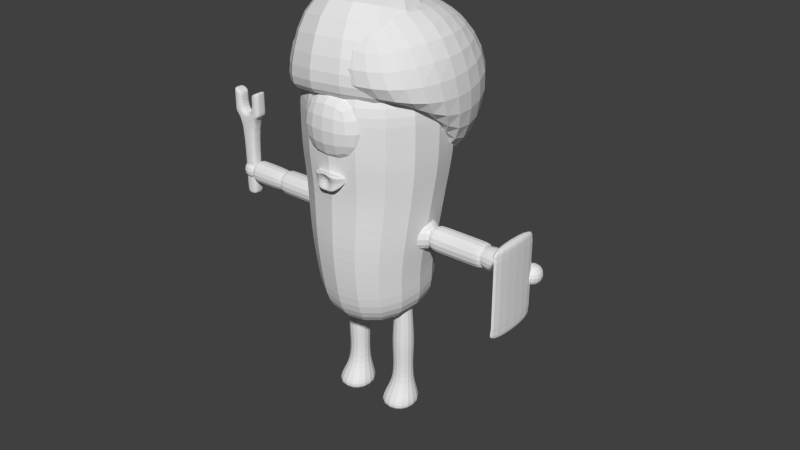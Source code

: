 # Source: blend.blend  (saved by Blender 2.73.0; exported with 4.5.12 LTS)
import bpy
from mathutils import Matrix  # noqa: F401  (used for matrix-valued properties, if any)

bpy.ops.wm.read_factory_settings(use_empty=True)
scene = bpy.context.scene
scene.name = 'Scene'

# ---- collections
col_collection_1 = bpy.data.collections.new('Collection 1'); scene.collection.children.link(col_collection_1)

# ---- materials (node trees are filled in below, after node groups)
mat_material_001 = bpy.data.materials.new('Material.001')
mat_material_001.alpha_threshold = 0.0
mat_material_001.use_transparent_shadow = False
mat_material_001.roughness = 0.5
mat_material_002 = bpy.data.materials.new('Material.002')
mat_material_002.alpha_threshold = 0.0
mat_material_002.use_transparent_shadow = False
mat_material_002.roughness = 0.5
mat_material = bpy.data.materials.new('Material')
mat_material.alpha_threshold = 0.0
mat_material.use_transparent_shadow = False
mat_material.roughness = 0.5

# ---- material node trees

# ---- world
world_world = bpy.data.worlds.new('World'); scene.world = world_world
world_world.color = (0.05088, 0.05088, 0.05088)
world_world.use_sun_shadow = False
world_world.sun_shadow_jitter_overblur = 0.0
world_world.cycles.sampling_method = 'MANUAL'
world_world.cycles.sample_map_resolution = 256

# ---- meshes
me_cube_003 = bpy.data.meshes.new('Cube.003')
me_cube_003.from_pydata([(-2.375, -0.09068, 2.32), (-2.375, -0.09068, 3.495), (-2.375, 0.09068, 2.32), (-2.375, 0.09068, 3.495), (-2.194, -0.09068, 2.32), (-2.194, -0.09068, 3.495), (-2.194, 0.09068, 2.32), (-2.194, 0.09068, 3.495), (-2.375, -0.09068, 2.395), (-2.375, 0.09068, 2.395), (-2.194, 0.09068, 2.395), (-2.194, -0.09068, 2.395), (-2.375, -0.09068, 3.422), (-2.375, 0.09068, 3.422), (-2.194, 0.09068, 3.422), (-2.194, -0.09068, 3.422), (-2.375, 0.0, 3.495), (-2.375, 0.0, 2.32), (-2.194, 0.0, 3.495), (-2.194, 0.0, 2.32), (-2.194, 0.0, 2.395), (-2.375, 0.0, 2.395), (-2.375, 0.0, 3.422), (-2.194, 0.0, 3.422), (-2.507, -0.09068, 3.481), (-2.507, -0.09068, 3.554), (-2.507, 0.0, 3.554), (-2.507, 0.09068, 3.554), (-2.062, 0.0, 3.554), (-2.062, -0.09068, 3.554), (-2.507, 0.09068, 3.481), (-2.062, 0.09068, 3.554), (-2.062, 0.09068, 3.481), (-2.062, -0.09068, 3.481), (-2.507, 0.0, 3.481), (-2.062, 0.0, 3.481), (-2.375, 0.0, 3.784), (-2.375, 0.09068, 3.784), (-2.194, 0.0, 3.784), (-2.194, -0.09068, 3.784), (-2.375, -0.09068, 3.784), (-2.194, 0.09068, 3.784), (-2.062, 0.09068, 3.844), (-2.507, 0.0, 3.844), (-2.507, 0.09068, 3.844), (-2.062, 0.0, 3.844), (-2.062, -0.09068, 3.844), (-2.507, -0.09068, 3.844), (-2.375, 0.09068, 3.733), (-2.507, 0.09068, 3.792), (-2.375, -0.09068, 3.733), (-2.507, -0.09068, 3.792), (-2.375, 0.0, 3.733), (-2.507, 0.0, 3.792), (-2.062, 0.0, 3.796), (-2.062, -0.09068, 3.796), (-2.062, 0.09068, 3.796), (-2.194, -0.09068, 3.737), (-2.194, 0.0, 3.737), (-2.194, 0.09068, 3.737), (2.232, -0.8404, 2.122), (2.232, -0.8404, 3.303), (2.232, -0.03059, 2.122), (2.232, -0.03059, 3.303), (2.352, -0.8404, 2.122), (2.352, -0.8404, 3.303), (2.352, -0.03059, 2.122), (2.352, -0.03059, 3.303), (2.232, -0.8404, 3.186), (2.232, -0.03059, 3.186), (2.352, -0.03059, 3.186), (2.352, -0.8404, 3.186), (2.232, -0.03059, 2.262), (2.352, -0.03059, 2.262), (2.352, -0.8404, 2.262), (2.232, -0.8404, 2.262), (2.253, -0.8404, 3.156), (2.253, -0.03059, 3.156), (2.352, -0.03059, 3.156), (2.352, -0.8404, 3.156), (2.253, -0.03059, 2.3), (2.352, -0.03059, 2.3), (2.352, -0.8404, 2.3), (2.253, -0.8404, 2.3), (2.253, -0.8404, 3.141), (2.253, -0.03059, 3.141), (2.352, -0.03059, 3.141), (2.352, -0.8404, 3.141), (2.253, -0.03059, 2.318), (2.352, -0.03059, 2.318), (2.352, -0.8404, 2.318), (2.253, -0.8404, 2.318)], [], [(21, 9, 2, 17), (9, 10, 6, 2), (20, 11, 4, 19), (11, 8, 0, 4), (17, 2, 6, 19), (18, 7, 3, 16), (15, 12, 8, 11), (23, 15, 11, 20), (13, 14, 10, 9), (22, 13, 9, 21), (57, 55, 46, 39), (3, 7, 14, 13), (5, 15, 33, 29), (5, 1, 12, 15), (23, 14, 32, 35), (14, 7, 31, 32), (12, 22, 21, 8), (14, 23, 20, 10), (5, 18, 16, 1), (0, 17, 19, 4), (10, 20, 19, 6), (8, 21, 17, 0), (26, 27, 30, 34), (28, 29, 33, 35), (31, 28, 35, 32), (25, 26, 34, 24), (13, 22, 34, 30), (12, 1, 25, 24), (54, 56, 42, 45), (22, 12, 24, 34), (3, 13, 30, 27), (55, 54, 45, 46), (15, 23, 35, 33), (48, 49, 44, 37), (41, 38, 45, 42), (38, 39, 46, 45), (40, 36, 43, 47), (36, 37, 44, 43), (51, 50, 40, 47), (59, 58, 38, 41), (56, 59, 41, 42), (58, 57, 39, 38), (50, 52, 36, 40), (49, 53, 43, 44), (53, 51, 47, 43), (52, 48, 37, 36), (16, 3, 48, 52), (26, 25, 51, 53), (27, 26, 53, 49), (1, 16, 52, 50), (25, 1, 50, 51), (3, 27, 49, 48), (18, 5, 57, 58), (31, 7, 59, 56), (7, 18, 58, 59), (29, 28, 54, 55), (28, 31, 56, 54), (5, 29, 55, 57), (75, 72, 62, 60), (72, 73, 66, 62), (73, 74, 64, 66), (74, 75, 60, 64), (60, 62, 66, 64), (65, 67, 63, 61), (65, 61, 68, 71), (67, 65, 71, 70), (63, 67, 70, 69), (61, 63, 69, 68), (82, 83, 75, 74), (81, 82, 74, 73), (80, 81, 73, 72), (83, 80, 72, 75), (68, 69, 77, 76), (69, 70, 78, 77), (70, 71, 79, 78), (71, 68, 76, 79), (91, 88, 80, 83), (88, 89, 81, 80), (89, 90, 82, 81), (90, 91, 83, 82), (79, 76, 84, 87), (78, 79, 87, 86), (77, 78, 86, 85), (76, 77, 85, 84), (87, 84, 91, 90), (86, 87, 90, 89), (85, 86, 89, 88), (84, 85, 88, 91)])
_uv = me_cube_003.uv_layers.new(name='UVMap')
_uv.uv.foreach_set('vector', [0.3729, 0.1263, 0.3498, 0.1326, 0.346, 0.1187, 0.3642, 0.105, 0.3498, 0.1326, 0.3119, 0.1286, 0.3205, 0.1134, 0.346, 0.1187, 0.3733, 0.1262, 0.3502, 0.1325, 0.3465, 0.1186, 0.3647, 0.105, 0.3502, 0.1325, 0.3123, 0.1284, 0.3209, 0.1133, 0.3465, 0.1186, 0.3642, 0.105, 0.346, 0.1187, 0.3205, 0.1134, 0.3127, 0.08627, 0.2555, 0.5131, 0.2464, 0.4843, 0.3167, 0.4893, 0.3059, 0.5139, 0.3211, 0.4611, 0.2503, 0.4544, 0.3123, 0.1284, 0.3502, 0.1325, 0.3499, 0.4492, 0.3211, 0.4611, 0.3502, 0.1325, 0.3733, 0.1262, 0.3213, 0.4613, 0.2505, 0.4548, 0.3119, 0.1286, 0.3498, 0.1326, 0.35, 0.4494, 0.3213, 0.4613, 0.3498, 0.1326, 0.3729, 0.1263, 0.3488, 0.5389, 0.3666, 0.5375, 0.3663, 0.543, 0.3535, 0.5434, 0.3167, 0.4893, 0.2464, 0.4843, 0.2505, 0.4548, 0.3213, 0.4613, 0.3165, 0.4891, 0.3211, 0.4611, 0.353, 0.4865, 0.3566, 0.4997, 0.3165, 0.4891, 0.2462, 0.4839, 0.2503, 0.4544, 0.3211, 0.4611, 0.2248, 0.4357, 0.2505, 0.4548, 0.2086, 0.4699, 0.1971, 0.4558, 0.2505, 0.4548, 0.2464, 0.4843, 0.201, 0.4819, 0.2086, 0.4699, 0.2503, 0.4544, 0.2247, 0.4354, 0.2857, 0.1071, 0.3123, 0.1284, 0.2505, 0.4548, 0.2248, 0.4357, 0.2853, 0.1074, 0.3119, 0.1286, 0.3165, 0.4891, 0.3056, 0.5137, 0.2553, 0.5128, 0.2462, 0.4839, 0.3209, 0.1133, 0.3132, 0.0861, 0.3647, 0.105, 0.3465, 0.1186, 0.3119, 0.1286, 0.2853, 0.1074, 0.3127, 0.08627, 0.3205, 0.1134, 0.3123, 0.1284, 0.2857, 0.1071, 0.3132, 0.0861, 0.3209, 0.1133, 0.3747, 0.4943, 0.3568, 0.4999, 0.3532, 0.4867, 0.37, 0.4793, 0.3744, 0.4942, 0.3566, 0.4997, 0.353, 0.4865, 0.3698, 0.4791, 0.201, 0.4819, 0.1849, 0.4689, 0.1971, 0.4558, 0.2086, 0.4699, 0.2007, 0.4815, 0.1847, 0.4684, 0.197, 0.4553, 0.2084, 0.4695, 0.3213, 0.4613, 0.35, 0.4494, 0.37, 0.4793, 0.3532, 0.4867, 0.2503, 0.4544, 0.2462, 0.4839, 0.2007, 0.4815, 0.2084, 0.4695, 0.1543, 0.5141, 0.1737, 0.5174, 0.1716, 0.524, 0.1535, 0.5266, 0.2247, 0.4354, 0.2503, 0.4544, 0.2084, 0.4695, 0.197, 0.4553, 0.3167, 0.4893, 0.3213, 0.4613, 0.3532, 0.4867, 0.3568, 0.4999, 0.3666, 0.5375, 0.3838, 0.5444, 0.3758, 0.5558, 0.3663, 0.543, 0.3211, 0.4611, 0.3499, 0.4492, 0.3698, 0.4791, 0.353, 0.4865, 0.3488, 0.5386, 0.3667, 0.5373, 0.3664, 0.5431, 0.3537, 0.5435, 0.1864, 0.5295, 0.1833, 0.5508, 0.1535, 0.5266, 0.1716, 0.524, 0.3473, 0.5559, 0.3535, 0.5434, 0.3663, 0.543, 0.3758, 0.5558, 0.186, 0.529, 0.1829, 0.5501, 0.1534, 0.5263, 0.1714, 0.5235, 0.3476, 0.5559, 0.3537, 0.5435, 0.3664, 0.5431, 0.3757, 0.5559, 0.1736, 0.5165, 0.1941, 0.5255, 0.186, 0.529, 0.1714, 0.5235, 0.1939, 0.5263, 0.199, 0.5497, 0.1833, 0.5508, 0.1864, 0.5295, 0.1737, 0.5174, 0.1939, 0.5263, 0.1864, 0.5295, 0.1716, 0.524, 0.3398, 0.551, 0.3488, 0.5389, 0.3535, 0.5434, 0.3473, 0.5559, 0.1941, 0.5255, 0.1996, 0.5488, 0.1829, 0.5501, 0.186, 0.529, 0.3667, 0.5373, 0.384, 0.5437, 0.3757, 0.5559, 0.3664, 0.5431, 0.1544, 0.5128, 0.1736, 0.5165, 0.1714, 0.5235, 0.1534, 0.5263, 0.3396, 0.5506, 0.3488, 0.5386, 0.3537, 0.5435, 0.3476, 0.5559, 0.3059, 0.5139, 0.3167, 0.4893, 0.3488, 0.5386, 0.3396, 0.5506, 0.1847, 0.4684, 0.2007, 0.4815, 0.1736, 0.5165, 0.1544, 0.5128, 0.3568, 0.4999, 0.3747, 0.4943, 0.384, 0.5437, 0.3667, 0.5373, 0.2462, 0.4839, 0.2553, 0.5128, 0.1996, 0.5488, 0.1941, 0.5255, 0.2007, 0.4815, 0.2462, 0.4839, 0.1941, 0.5255, 0.1736, 0.5165, 0.3167, 0.4893, 0.3568, 0.4999, 0.3667, 0.5373, 0.3488, 0.5386, 0.3056, 0.5137, 0.3165, 0.4891, 0.3488, 0.5389, 0.3398, 0.551, 0.201, 0.4819, 0.2464, 0.4843, 0.1939, 0.5263, 0.1737, 0.5174, 0.2464, 0.4843, 0.2555, 0.5131, 0.199, 0.5497, 0.1939, 0.5263, 0.3566, 0.4997, 0.3744, 0.4942, 0.3838, 0.5444, 0.3666, 0.5375, 0.1849, 0.4689, 0.201, 0.4819, 0.1737, 0.5174, 0.1543, 0.5141, 0.3165, 0.4891, 0.3566, 0.4997, 0.3666, 0.5375, 0.3488, 0.5389, 0.453, 0.9063, 0.1666, 0.9025, 0.2324, 0.8581, 0.3781, 0.8691, 0.1666, 0.9025, 0.1378, 0.7932, 0.2347, 0.8297, 0.2324, 0.8581, 0.1378, 0.7932, 0.4696, 0.794, 0.383, 0.8408, 0.2347, 0.8297, 0.4696, 0.794, 0.453, 0.9063, 0.3781, 0.8691, 0.383, 0.8408, 0.3781, 0.8691, 0.2324, 0.8581, 0.2347, 0.8297, 0.383, 0.8408, 0.2178, 0.8303, 0.3898, 0.8401, 0.3834, 0.8724, 0.2164, 0.8626, 0.2178, 0.8303, 0.2164, 0.8626, 0.1666, 0.9021, 0.1311, 0.7968, 0.3898, 0.8401, 0.2178, 0.8303, 0.1311, 0.7968, 0.4663, 0.7974, 0.3834, 0.8724, 0.3898, 0.8401, 0.4663, 0.7974, 0.4423, 0.906, 0.2164, 0.8626, 0.3834, 0.8724, 0.4423, 0.906, 0.1666, 0.9021, 0.5077, 0.7748, 0.5025, 0.9245, 0.453, 0.9063, 0.4696, 0.794, 0.09884, 0.7748, 0.5077, 0.7748, 0.4696, 0.794, 0.1378, 0.7932, 0.1185, 0.9224, 0.09884, 0.7748, 0.1378, 0.7932, 0.1666, 0.9025, 0.5025, 0.9245, 0.1185, 0.9224, 0.1666, 0.9025, 0.453, 0.9063, 0.1666, 0.9021, 0.4423, 0.906, 0.4803, 0.9201, 0.1297, 0.9177, 0.4423, 0.906, 0.4663, 0.7974, 0.4969, 0.7823, 0.4803, 0.9201, 0.4663, 0.7974, 0.1311, 0.7968, 0.09884, 0.7823, 0.4969, 0.7823, 0.1311, 0.7968, 0.1666, 0.9021, 0.1297, 0.9177, 0.09884, 0.7823, 0.6206, 0.5916, 0.9884, 0.5879, 0.9698, 0.5816, 0.6449, 0.5863, 0.9884, 0.5879, 0.9533, 0.5495, 0.9462, 0.5544, 0.9698, 0.5816, 0.9533, 0.5495, 0.6615, 0.5526, 0.667, 0.5581, 0.9462, 0.5544, 0.6615, 0.5526, 0.6206, 0.5916, 0.6449, 0.5863, 0.667, 0.5581, 0.6595, 0.5482, 0.6342, 0.5908, 0.619, 0.5992, 0.654, 0.542, 0.9417, 0.5457, 0.6595, 0.5482, 0.654, 0.542, 0.9462, 0.5384, 0.9659, 0.5926, 0.9417, 0.5457, 0.9462, 0.5384, 0.985, 0.5992, 0.6342, 0.5908, 0.9659, 0.5926, 0.985, 0.5992, 0.619, 0.5992, 0.654, 0.542, 0.619, 0.5992, 0.6206, 0.5916, 0.6615, 0.5526, 0.9462, 0.5384, 0.654, 0.542, 0.6615, 0.5526, 0.9533, 0.5495, 0.985, 0.5992, 0.9462, 0.5384, 0.9533, 0.5495, 0.9884, 0.5879, 0.9687, 0.9197, 0.6695, 0.9197, 0.6695, 0.6156, 0.9687, 0.6156])
me_cube_003.materials.append(mat_material_001)
me_cube_003.use_remesh_preserve_volume = False
me_cube_003.use_remesh_preserve_attributes = False
me_cube_003.use_mirror_vertex_groups = False
me_cube_003.update()
me_cube_002 = bpy.data.meshes.new('Cube.002')
me_cube_002.from_pydata([(-0.3016, -0.6156, -0.3805), (-0.5706, 0.2837, -0.6277), (0.3594, 0.5619, -0.6277), (0.6283, -0.3374, -0.3805), (-0.5898, -0.7717, 0.8672), (-1.083, 0.8772, 0.414), (0.428, 1.329, 0.414), (0.9212, -0.3198, 0.8672), (-0.664, -1.2, -0.09167), (-1.099, 0.6884, -0.4552), (0.5788, 1.19, -0.4552), (1.252, -0.627, -0.09167), (-1.195, 0.575, -0.9099), (0.7213, 1.148, -0.9099), (1.218, -0.5138, -0.5078), (-0.6979, -1.087, -0.5078), (-0.9062, 0.6697, -0.5817), (0.428, 1.069, -0.5817), (-1.195, 0.575, -0.9099), (0.7213, 1.148, -0.9099), (-1.078, 1.816, -1.02), (-0.05797, 2.121, -1.02), (-1.445, 1.41, -1.094), (0.4715, 1.983, -1.094)], [], [(15, 12, 1, 0), (12, 13, 2, 1), (13, 14, 3, 2), (14, 15, 0, 3), (0, 1, 2, 3), (7, 6, 5, 4), (7, 4, 8, 11), (6, 7, 11, 10), (5, 6, 10, 9), (4, 5, 9, 8), (11, 8, 15, 14), (10, 11, 14, 13), (13, 12, 18, 19), (8, 9, 12, 15), (19, 18, 22, 23), (10, 13, 19, 17), (12, 9, 16, 18), (9, 10, 17, 16), (20, 21, 23, 22), (17, 19, 23, 21), (18, 16, 20, 22), (16, 17, 21, 20)])
_uv = me_cube_002.uv_layers.new(name='UVMap')
_uv.uv.foreach_set('vector', [0.847, 0.9643, 0.5951, 0.9702, 0.6684, 0.8947, 0.798, 0.8907, 0.5951, 0.9702, 0.5951, 0.687, 0.6694, 0.7612, 0.6684, 0.8947, 0.5951, 0.687, 0.8461, 0.6902, 0.7988, 0.7647, 0.6694, 0.7612, 0.8461, 0.6902, 0.847, 0.9643, 0.798, 0.8907, 0.7988, 0.7647, 0.798, 0.8907, 0.6684, 0.8947, 0.6694, 0.7612, 0.7988, 0.7647, 0.572, 0.1795, 0.5776, 0.326, 0.4429, 0.3075, 0.4612, 0.1904, 0.572, 0.1795, 0.4612, 0.1904, 0.3953, 0.07354, 0.6482, 0.08226, 0.5776, 0.326, 0.572, 0.1795, 0.6482, 0.08226, 0.8526, 0.5216, 0.4429, 0.3075, 0.5776, 0.326, 0.8526, 0.5216, 0.1283, 0.5399, 0.4612, 0.1904, 0.4429, 0.3075, 0.1283, 0.5399, 0.3953, 0.07354, 0.6482, 0.08226, 0.3953, 0.07354, 0.3128, 0.0001522, 0.7355, 0.0001521, 0.8526, 0.5216, 0.6482, 0.08226, 0.7355, 0.0001521, 0.9798, 0.4622, 0.6911, 0.6912, 0.6756, 0.947, 0.6698, 0.9468, 0.6853, 0.691, 0.3953, 0.07354, 0.1283, 0.5399, 0.0001521, 0.4622, 0.3128, 0.0001522, 0.6853, 0.691, 0.6698, 0.9468, 0.4971, 0.9418, 0.4973, 0.6857, 0.2314, 0.6707, 0.3069, 0.6392, 0.308, 0.6398, 0.2602, 0.6961, 0.305, 0.975, 0.2314, 0.9431, 0.2616, 0.9182, 0.3062, 0.9745, 0.2314, 0.9431, 0.2314, 0.6707, 0.2602, 0.6961, 0.2616, 0.9182, 0.4774, 0.8799, 0.4856, 0.7438, 0.4973, 0.6857, 0.4971, 0.9418, 0.2602, 0.6961, 0.308, 0.6398, 0.4581, 0.6755, 0.4856, 0.7438, 0.3062, 0.9745, 0.2616, 0.9182, 0.4774, 0.8799, 0.4492, 0.9437, 0.2616, 0.9182, 0.2602, 0.6961, 0.4856, 0.7438, 0.4774, 0.8799])
me_cube_002.materials.append(mat_material_002)
me_cube_002.use_remesh_preserve_volume = False
me_cube_002.use_remesh_preserve_attributes = False
me_cube_002.use_mirror_vertex_groups = False
me_cube_002.update()
me_cube_001 = bpy.data.meshes.new('Cube.001')
me_cube_001.from_pydata([(0.25, -0.4, 1.3), (0.5, -0.5, 5.0), (0.25, 0.4, 1.3), (0.5, 0.5, 5.0), (0.9367, 0.8796, 3.25), (0.9367, -0.9333, 3.25), (1.0, 1.0, 4.125), (1.0, -1.0, 4.125), (0.75, 0.7355, 2.141), (0.75, -0.9013, 1.975), (0.8406, 0.8409, 2.612), (0.8406, -0.9808, 2.612), (1.0, 1.0, 3.688), (1.0, -1.0, 3.688), (1.0, 1.0, 4.562), (1.0, -1.0, 4.562), (0.75, 0.8, 1.694), (0.75, -0.8, 1.537), (0.4314, -0.25, 2.421), (0.4314, -0.25, 2.921), (0.4314, 0.25, 2.421), (0.4314, 0.25, 2.921), (0.9314, -0.25, 2.421), (0.9314, -0.25, 2.921), (0.9314, 0.25, 2.421), (0.9314, 0.25, 2.921), (0.2556, -0.1234, 1.44), (0.2556, -0.1234, 1.686), (0.2556, 0.1234, 1.44), (0.2556, 0.1234, 1.686), (0.5024, -0.1234, 1.44), (0.5024, -0.1234, 1.686), (0.5024, 0.1234, 1.44), (0.5024, 0.1234, 1.686), (0.5, -1.054, 3.651), (0.5, -1.054, 4.651), (0.6246, -0.3558, 3.527), (0.6246, -0.3558, 4.776), (0.5, -0.4967, 4.651), (0.5, -0.4967, 3.651), (0.3892, -1.061, 3.762), (0.3892, -1.061, 4.54), (0.129, -0.3337, 0.002607), (0.129, 0.2106, 0.002607), (0.629, -0.3337, 0.002607), (0.629, 0.2106, 0.002607), (0.5212, -0.1422, 0.3688), (0.2368, -0.1422, 0.3688), (0.5212, 0.1422, 0.3688), (0.2368, 0.1422, 0.3688), (0.5164, -0.1374, 0.7202), (0.5164, 0.1374, 0.7202), (0.2416, 0.1374, 0.7202), (0.2416, -0.1374, 0.7202), (0.129, -0.3337, 0.1621), (0.629, -0.3337, 0.1621), (0.629, 0.2106, 0.1621), (0.129, 0.2106, 0.1621), (0.5384, -0.1594, 0.9771), (0.5384, 0.1594, 0.9771), (0.2197, 0.1594, 0.9771), (0.2197, -0.1594, 0.9771), (0.8139, -0.175, 2.496), (0.8139, -0.175, 2.846), (0.8139, 0.175, 2.496), (0.8139, 0.175, 2.846), (1.663, -0.175, 2.496), (1.663, -0.175, 2.846), (1.663, 0.175, 2.496), (1.663, 0.175, 2.846), (1.026, 0.175, 2.496), (1.026, -0.175, 2.846), (1.026, 0.175, 2.846), (1.026, -0.175, 2.496), (1.451, 0.175, 2.846), (1.451, -0.175, 2.496), (1.451, 0.175, 2.496), (1.451, -0.175, 2.846), (1.611, -0.1148, 2.556), (1.611, -0.1148, 2.786), (1.611, 0.1148, 2.556), (1.611, 0.1148, 2.786), (1.678, -0.1633, 2.508), (1.678, -0.1633, 2.834), (1.678, 0.1633, 2.508), (1.678, 0.1633, 2.834), (2.124, -0.1633, 2.508), (2.124, -0.1633, 2.834), (2.124, 0.1633, 2.508), (2.124, 0.1633, 2.834), (2.204, -0.1633, 2.508), (2.204, -0.1633, 2.834), (2.204, 0.1633, 2.508), (2.204, 0.1633, 2.834), (2.135, -0.15, 2.521), (2.135, -0.15, 2.821), (2.135, 0.15, 2.521), (2.135, 0.15, 2.821), (2.435, -0.15, 2.521), (2.435, -0.15, 2.821), (2.435, 0.15, 2.521), (2.435, 0.15, 2.821), (-0.25, -0.4, 1.3), (-0.5, -0.5, 5.0), (-0.25, 0.4, 1.3), (-0.5, 0.5, 5.0), (-0.9367, 0.8796, 3.25), (-0.9367, -0.9333, 3.25), (-1.0, 1.0, 4.125), (-1.0, -1.0, 4.125), (-0.75, 0.7355, 2.141), (-0.75, -0.9013, 1.975), (-0.8406, 0.8409, 2.612), (-0.8406, -0.9808, 2.612), (-1.0, 1.0, 3.688), (-1.0, -1.0, 3.688), (-1.0, 1.0, 4.562), (-1.0, -1.0, 4.562), (-0.75, 0.8, 1.694), (-0.75, -0.8, 1.537), (-0.4314, -0.25, 2.421), (-0.4314, -0.25, 2.921), (-0.4314, 0.25, 2.421), (-0.4314, 0.25, 2.921), (-0.9314, -0.25, 2.421), (-0.9314, -0.25, 2.921), (-0.9314, 0.25, 2.421), (-0.9314, 0.25, 2.921), (-0.2556, -0.1234, 1.44), (-0.2556, -0.1234, 1.686), (-0.2556, 0.1234, 1.44), (-0.2556, 0.1234, 1.686), (-0.5024, -0.1234, 1.44), (-0.5024, -0.1234, 1.686), (-0.5024, 0.1234, 1.44), (-0.5024, 0.1234, 1.686), (-0.5, -1.054, 3.651), (-0.5, -1.054, 4.651), (-0.6246, -0.3558, 3.527), (-0.6246, -0.3558, 4.776), (-0.5, -0.4967, 4.651), (-0.5, -0.4967, 3.651), (-0.3892, -1.061, 3.762), (-0.3892, -1.061, 4.54), (-0.129, -0.3337, 0.002607), (-0.129, 0.2106, 0.002607), (-0.629, -0.3337, 0.002607), (-0.629, 0.2106, 0.002607), (-0.5212, -0.1422, 0.3688), (-0.2368, -0.1422, 0.3688), (-0.5212, 0.1422, 0.3688), (-0.2368, 0.1422, 0.3688), (-0.5164, -0.1374, 0.7202), (-0.5164, 0.1374, 0.7202), (-0.2416, 0.1374, 0.7202), (-0.2416, -0.1374, 0.7202), (-0.129, -0.3337, 0.1621), (-0.629, -0.3337, 0.1621), (-0.629, 0.2106, 0.1621), (-0.129, 0.2106, 0.1621), (-0.5384, -0.1594, 0.9771), (-0.5384, 0.1594, 0.9771), (-0.2197, 0.1594, 0.9771), (-0.2197, -0.1594, 0.9771), (-0.8139, -0.175, 2.496), (-0.8139, -0.175, 2.846), (-0.8139, 0.175, 2.496), (-0.8139, 0.175, 2.846), (-1.663, -0.175, 2.496), (-1.663, -0.175, 2.846), (-1.663, 0.175, 2.496), (-1.663, 0.175, 2.846), (-1.026, 0.175, 2.496), (-1.026, -0.175, 2.846), (-1.026, 0.175, 2.846), (-1.026, -0.175, 2.496), (-1.451, 0.175, 2.846), (-1.451, -0.175, 2.496), (-1.451, 0.175, 2.496), (-1.451, -0.175, 2.846), (-1.611, -0.1148, 2.556), (-1.611, -0.1148, 2.786), (-1.611, 0.1148, 2.556), (-1.611, 0.1148, 2.786), (-1.678, -0.1633, 2.508), (-1.678, -0.1633, 2.834), (-1.678, 0.1633, 2.508), (-1.678, 0.1633, 2.834), (-2.124, -0.1633, 2.508), (-2.124, -0.1633, 2.834), (-2.124, 0.1633, 2.508), (-2.124, 0.1633, 2.834), (-2.204, -0.1633, 2.508), (-2.204, -0.1633, 2.834), (-2.204, 0.1633, 2.508), (-2.204, 0.1633, 2.834), (-2.135, -0.15, 2.521), (-2.135, -0.15, 2.821), (-2.135, 0.15, 2.521), (-2.135, 0.15, 2.821), (-2.435, -0.15, 2.521), (-2.435, -0.15, 2.821), (-2.435, 0.15, 2.521), (-2.435, 0.15, 2.821), (-0.106, -1.02, 3.327), (-0.2861, -0.8477, 3.503), (0.2861, -0.8477, 3.503), (0.106, -1.02, 3.327), (-0.1313, -1.078, 3.647), (-0.2861, -0.8492, 3.567), (0.2861, -0.8492, 3.567), (0.1313, -1.078, 3.647), (0.0, -0.8492, 3.567), (0.0, -0.8477, 3.503), (0.0, -1.078, 3.647), (0.0, -1.02, 3.327), (-0.1186, -1.02, 3.475), (-0.2861, -0.7609, 3.567), (0.2861, -0.7609, 3.567), (0.1186, -1.02, 3.475), (0.0, -0.8357, 3.553), (0.0, -0.7609, 3.567)], [], [(115, 107, 5, 13), (16, 17, 0, 2), (119, 102, 0, 17), (0, 102, 104, 2), (2, 104, 118, 16), (4, 106, 114, 12), (12, 13, 5, 4), (117, 109, 7, 15), (113, 111, 9, 11), (14, 15, 7, 6), (6, 108, 116, 14), (8, 110, 112, 10), (10, 11, 9, 8), (107, 113, 11, 5), (109, 115, 13, 7), (4, 5, 11, 10), (10, 112, 106, 4), (103, 117, 15, 1), (6, 7, 13, 12), (12, 114, 108, 6), (14, 116, 105, 3), (3, 1, 15, 14), (111, 119, 17, 9), (16, 118, 110, 8), (8, 9, 17, 16), (140, 38, 41, 143), (19, 21, 20, 18), (21, 25, 24, 20), (25, 23, 22, 24), (23, 19, 18, 22), (18, 20, 24, 22), (23, 25, 21, 19), (27, 29, 28, 26), (29, 33, 32, 28), (33, 31, 30, 32), (31, 27, 26, 30), (55, 54, 42, 44), (31, 33, 29, 27), (38, 35, 34, 39), (137, 136, 34, 35), (40, 142, 138, 36), (41, 38, 39, 40), (37, 41, 40, 36), (143, 41, 37, 139), (34, 136, 141, 39), (137, 35, 38, 140), (39, 141, 142, 40), (42, 43, 45, 44), (56, 55, 44, 45), (57, 56, 45, 43), (54, 57, 43, 42), (53, 52, 49, 47), (52, 51, 48, 49), (51, 50, 46, 48), (50, 53, 47, 46), (58, 61, 53, 50), (59, 58, 50, 51), (60, 59, 51, 52), (61, 60, 52, 53), (47, 49, 57, 54), (49, 48, 56, 57), (48, 46, 55, 56), (46, 47, 54, 55), (26, 28, 60, 61), (28, 32, 59, 60), (32, 30, 58, 59), (30, 26, 61, 58), (63, 65, 64, 62), (74, 69, 68, 76), (66, 68, 80, 78), (71, 63, 62, 73), (75, 76, 68, 66), (71, 72, 65, 63), (76, 75, 73, 70), (77, 71, 73, 75), (72, 74, 76, 70), (65, 72, 70, 64), (62, 64, 70, 73), (67, 77, 75, 66), (67, 69, 74, 77), (72, 71, 77, 74), (78, 80, 84, 82), (67, 66, 78, 79), (69, 67, 79, 81), (68, 69, 81, 80), (82, 84, 88, 86), (79, 78, 82, 83), (81, 79, 83, 85), (80, 81, 85, 84), (86, 88, 92, 90), (83, 82, 86, 87), (85, 83, 87, 89), (84, 85, 89, 88), (93, 91, 90, 92), (87, 86, 90, 91), (89, 87, 91, 93), (88, 89, 93, 92), (95, 97, 96, 94), (97, 101, 100, 96), (101, 99, 98, 100), (99, 95, 94, 98), (94, 96, 100, 98), (99, 101, 97, 95), (118, 104, 102, 119), (114, 106, 107, 115), (116, 108, 109, 117), (112, 110, 111, 113), (106, 112, 113, 107), (108, 114, 115, 109), (105, 116, 117, 103), (110, 118, 119, 111), (121, 120, 122, 123), (123, 122, 126, 127), (127, 126, 124, 125), (125, 124, 120, 121), (120, 124, 126, 122), (125, 121, 123, 127), (129, 128, 130, 131), (131, 130, 134, 135), (135, 134, 132, 133), (133, 132, 128, 129), (157, 146, 144, 156), (133, 129, 131, 135), (140, 141, 136, 137), (143, 142, 141, 140), (139, 138, 142, 143), (144, 146, 147, 145), (158, 147, 146, 157), (159, 145, 147, 158), (156, 144, 145, 159), (155, 149, 151, 154), (154, 151, 150, 153), (153, 150, 148, 152), (152, 148, 149, 155), (160, 152, 155, 163), (161, 153, 152, 160), (162, 154, 153, 161), (163, 155, 154, 162), (149, 156, 159, 151), (151, 159, 158, 150), (150, 158, 157, 148), (148, 157, 156, 149), (128, 163, 162, 130), (130, 162, 161, 134), (134, 161, 160, 132), (132, 160, 163, 128), (165, 164, 166, 167), (176, 178, 170, 171), (168, 180, 182, 170), (173, 175, 164, 165), (177, 168, 170, 178), (173, 165, 167, 174), (178, 172, 175, 177), (179, 177, 175, 173), (174, 172, 178, 176), (167, 166, 172, 174), (164, 175, 172, 166), (169, 168, 177, 179), (169, 179, 176, 171), (174, 176, 179, 173), (180, 184, 186, 182), (169, 181, 180, 168), (171, 183, 181, 169), (170, 182, 183, 171), (184, 188, 190, 186), (181, 185, 184, 180), (183, 187, 185, 181), (182, 186, 187, 183), (188, 192, 194, 190), (185, 189, 188, 184), (187, 191, 189, 185), (186, 190, 191, 187), (195, 194, 192, 193), (189, 193, 192, 188), (191, 195, 193, 189), (190, 194, 195, 191), (197, 196, 198, 199), (199, 198, 202, 203), (203, 202, 200, 201), (201, 200, 196, 197), (196, 200, 202, 198), (201, 197, 199, 203), (103, 1, 3, 105), (216, 217, 205, 204), (221, 218, 206, 213), (218, 219, 207, 206), (220, 216, 204, 215), (215, 213, 206, 207), (214, 212, 209, 208), (211, 210, 212, 214), (204, 205, 213, 215), (219, 220, 215, 207), (217, 221, 213, 205), (209, 212, 221, 217), (211, 214, 220, 219), (214, 208, 216, 220), (210, 211, 219, 218), (212, 210, 218, 221), (208, 209, 217, 216)])
_uv = me_cube_001.uv_layers.new(name='UVMap')
_uv.uv.foreach_set('vector', [0.1623, 0.3564, 0.1643, 0.3373, 0.2449, 0.3423, 0.2446, 0.3608, 0.2119, 0.5289, 0.2688, 0.4972, 0.2725, 0.5214, 0.2447, 0.5481, 0.3198, 0.5262, 0.2903, 0.5343, 0.2725, 0.5214, 0.2688, 0.4972, 0.2725, 0.5214, 0.2903, 0.5343, 0.2595, 0.5941, 0.2447, 0.5481, 0.2447, 0.5481, 0.2595, 0.5941, 0.189, 0.6383, 0.2119, 0.5289, 0.3226, 0.3393, 0.4024, 0.324, 0.4089, 0.3439, 0.3259, 0.3584, 0.3259, 0.3584, 0.2446, 0.3608, 0.2449, 0.3423, 0.3226, 0.3393, 0.1582, 0.3934, 0.1602, 0.3747, 0.2444, 0.3799, 0.2442, 0.3986, 0.3735, 0.4872, 0.3381, 0.512, 0.2732, 0.4741, 0.2753, 0.433, 0.3298, 0.3949, 0.2442, 0.3986, 0.2444, 0.3799, 0.3279, 0.3764, 0.3279, 0.3764, 0.4119, 0.3625, 0.4149, 0.3812, 0.3298, 0.3949, 0.186, 0.5086, 0.1501, 0.6266, 0.1043, 0.618, 0.1571, 0.4848, 0.1571, 0.4848, 0.2753, 0.433, 0.2732, 0.4741, 0.186, 0.5086, 0.421, 0.4579, 0.3735, 0.4872, 0.2753, 0.433, 0.2734, 0.3709, 0.1602, 0.3747, 0.1623, 0.3564, 0.2446, 0.3608, 0.2444, 0.3799, 0.1158, 0.4438, 0.2734, 0.3709, 0.2753, 0.433, 0.1571, 0.4848, 0.1571, 0.4848, 0.1043, 0.618, 0.04663, 0.6026, 0.1158, 0.4438, 0.178, 0.4233, 0.1582, 0.3934, 0.2442, 0.3986, 0.221, 0.4259, 0.3279, 0.3764, 0.2444, 0.3799, 0.2446, 0.3608, 0.3259, 0.3584, 0.3259, 0.3584, 0.4089, 0.3439, 0.4119, 0.3625, 0.3279, 0.3764, 0.3298, 0.3949, 0.4149, 0.3812, 0.3982, 0.4129, 0.3557, 0.4197, 0.3097, 0.4242, 0.2668, 0.4261, 0.2442, 0.3986, 0.3298, 0.3949, 0.3381, 0.512, 0.3198, 0.5262, 0.2688, 0.4972, 0.2732, 0.4741, 0.2119, 0.5289, 0.189, 0.6383, 0.1501, 0.6266, 0.186, 0.5086, 0.186, 0.5086, 0.2732, 0.4741, 0.2688, 0.4972, 0.2119, 0.5289, 0.6202, 0.8891, 0.8356, 0.8985, 0.8531, 0.9108, 0.5285, 0.9295, 0.434, 0.8562, 0.3798, 0.8562, 0.3798, 0.802, 0.434, 0.802, 0.5968, 0.8562, 0.5425, 0.8562, 0.5425, 0.802, 0.5968, 0.802, 0.5425, 0.8562, 0.4883, 0.8562, 0.4883, 0.802, 0.5425, 0.802, 0.4883, 0.8562, 0.434, 0.8562, 0.434, 0.802, 0.4883, 0.802, 0.4883, 0.7477, 0.5425, 0.7477, 0.5425, 0.802, 0.4883, 0.802, 0.4883, 0.8562, 0.5425, 0.8562, 0.5425, 0.9105, 0.4883, 0.9105, 0.1712, 0.7768, 0.1877, 0.7538, 0.2013, 0.7457, 0.2143, 0.7755, 0.1877, 0.7538, 0.1832, 0.7482, 0.1855, 0.7364, 0.2013, 0.7457, 0.1832, 0.7482, 0.1764, 0.7488, 0.1688, 0.7382, 0.1855, 0.7364, 0.1764, 0.7488, 0.1712, 0.7768, 0.1464, 0.7538, 0.1688, 0.7382, 0.1493, 0.1592, 0.1336, 0.1427, 0.08866, 0.1311, 0.14, 0.1559, 0.1764, 0.7488, 0.1832, 0.7482, 0.1877, 0.7538, 0.1712, 0.7768, 0.8356, 0.8985, 0.8272, 0.8894, 0.8491, 0.6372, 0.8416, 0.6392, 0.6201, 0.88, 0.6063, 0.6445, 0.8491, 0.6372, 0.8272, 0.8894, 0.8917, 0.6028, 0.5221, 0.6058, 0.4498, 0.6322, 0.9337, 0.5656, 0.8531, 0.9108, 0.8356, 0.8985, 0.8416, 0.6392, 0.8917, 0.6028, 0.8106, 1.015, 0.8531, 0.9108, 0.8917, 0.6028, 0.9337, 0.5656, 0.5285, 0.9295, 0.8531, 0.9108, 0.8106, 1.015, 0.6171, 1.015, 0.8491, 0.6372, 0.6063, 0.6445, 0.6197, 0.6485, 0.8416, 0.6392, 0.6201, 0.88, 0.8272, 0.8894, 0.8356, 0.8985, 0.6202, 0.8891, 0.8416, 0.6392, 0.6197, 0.6485, 0.5221, 0.6058, 0.8917, 0.6028, 0.08866, 0.1311, 0.24, 0.1553, 0.1844, 0.1716, 0.14, 0.1559, 0.1793, 0.1645, 0.1493, 0.1592, 0.14, 0.1559, 0.1844, 0.1716, 0.1933, 0.1502, 0.1793, 0.1645, 0.1844, 0.1716, 0.24, 0.1553, 0.1336, 0.1427, 0.1933, 0.1502, 0.24, 0.1553, 0.08866, 0.1311, 0.2691, 0.6879, 0.2309, 0.6784, 0.2395, 0.6315, 0.2795, 0.6389, 0.2309, 0.6784, 0.196, 0.6724, 0.2006, 0.6274, 0.2395, 0.6315, 0.196, 0.6724, 0.1629, 0.6708, 0.164, 0.6266, 0.2006, 0.6274, 0.1629, 0.6708, 0.13, 0.6713, 0.1284, 0.6273, 0.164, 0.6266, 0.1623, 0.6987, 0.1284, 0.7017, 0.13, 0.6713, 0.1629, 0.6708, 0.1918, 0.7004, 0.1623, 0.6987, 0.1629, 0.6708, 0.196, 0.6724, 0.2223, 0.7089, 0.1918, 0.7004, 0.196, 0.6724, 0.2309, 0.6784, 0.2608, 0.7264, 0.2223, 0.7089, 0.2309, 0.6784, 0.2691, 0.6879, 0.2259, 0.1133, 0.2121, 0.1722, 0.1933, 0.1502, 0.1336, 0.1427, 0.2121, 0.1722, 0.1535, 0.1982, 0.1793, 0.1645, 0.1933, 0.1502, 0.1535, 0.1982, 0.1274, 0.1133, 0.1493, 0.1592, 0.1793, 0.1645, 0.1274, 0.1133, 0.2259, 0.1133, 0.1336, 0.1427, 0.1493, 0.1592, 0.2143, 0.7755, 0.2013, 0.7457, 0.2223, 0.7089, 0.2608, 0.7264, 0.2013, 0.7457, 0.1855, 0.7364, 0.1918, 0.7004, 0.2223, 0.7089, 0.1855, 0.7364, 0.1688, 0.7382, 0.1623, 0.6987, 0.1918, 0.7004, 0.1688, 0.7382, 0.1464, 0.7538, 0.1284, 0.7017, 0.1623, 0.6987, 0.188, 0.592, 0.2448, 0.5623, 0.2537, 0.5665, 0.2499, 0.5755, 0.2733, 0.5238, 0.2936, 0.5156, 0.3049, 0.547, 0.2863, 0.5539, 0.3175, 0.5764, 0.3049, 0.547, 0.314, 0.5446, 0.3287, 0.5711, 0.2247, 0.632, 0.188, 0.592, 0.2499, 0.5755, 0.2606, 0.5835, 0.2969, 0.5844, 0.2863, 0.5539, 0.3049, 0.547, 0.3175, 0.5764, 0.188, 0.5377, 0.2473, 0.5492, 0.2448, 0.5623, 0.188, 0.592, 0.2863, 0.5539, 0.2969, 0.5844, 0.2606, 0.5835, 0.2613, 0.5635, 0.3099, 0.6349, 0.2247, 0.632, 0.2606, 0.5835, 0.2969, 0.5844, 0.2473, 0.5492, 0.2733, 0.5238, 0.2863, 0.5539, 0.2613, 0.5635, 0.2448, 0.5623, 0.2473, 0.5492, 0.2613, 0.5635, 0.2537, 0.5665, 0.2499, 0.5755, 0.2537, 0.5665, 0.2613, 0.5635, 0.2606, 0.5835, 0.3462, 0.6153, 0.3099, 0.6349, 0.2969, 0.5844, 0.3175, 0.5764, 0.2896, 0.4691, 0.2936, 0.5156, 0.2733, 0.5238, 0.2495, 0.478, 0.2473, 0.5492, 0.188, 0.5377, 0.2495, 0.478, 0.2733, 0.5238, 0.3287, 0.5711, 0.314, 0.5446, 0.3231, 0.542, 0.3367, 0.5668, 0.3462, 0.6153, 0.3175, 0.5764, 0.3287, 0.5711, 0.3509, 0.5981, 0.2936, 0.5156, 0.2896, 0.4691, 0.2987, 0.4753, 0.303, 0.5147, 0.3049, 0.547, 0.2936, 0.5156, 0.303, 0.5147, 0.314, 0.5446, 0.3367, 0.5668, 0.3231, 0.542, 0.3467, 0.5324, 0.3555, 0.5421, 0.3509, 0.5981, 0.3287, 0.5711, 0.3367, 0.5668, 0.3603, 0.5972, 0.303, 0.5147, 0.2987, 0.4753, 0.3143, 0.4639, 0.3162, 0.5139, 0.314, 0.5446, 0.303, 0.5147, 0.3162, 0.5139, 0.3231, 0.542, 0.3555, 0.5421, 0.3467, 0.5324, 0.3501, 0.5313, 0.3561, 0.5383, 0.3603, 0.5972, 0.3367, 0.5668, 0.3555, 0.5421, 0.4038, 0.5355, 0.3162, 0.5139, 0.3143, 0.4639, 0.3972, 0.501, 0.349, 0.5172, 0.3231, 0.542, 0.3162, 0.5139, 0.349, 0.5172, 0.3467, 0.5324, 0.3528, 0.5215, 0.4009, 0.5202, 0.3561, 0.5383, 0.3501, 0.5313, 0.4038, 0.5355, 0.3555, 0.5421, 0.3561, 0.5383, 0.4009, 0.5202, 0.349, 0.5172, 0.3972, 0.501, 0.4009, 0.5202, 0.3528, 0.5215, 0.3467, 0.5324, 0.349, 0.5172, 0.3528, 0.5215, 0.3501, 0.5313, 0.2308, 0.4955, 0.2308, 0.5281, 0.1983, 0.5281, 0.1983, 0.4955, 0.1331, 0.5606, 0.1331, 0.5281, 0.1657, 0.5281, 0.1657, 0.5606, 0.1331, 0.5281, 0.1331, 0.4955, 0.1657, 0.4955, 0.1657, 0.5281, 0.1331, 0.4955, 0.1331, 0.463, 0.1657, 0.463, 0.1657, 0.4955, 0.1983, 0.4955, 0.1983, 0.5281, 0.1657, 0.5281, 0.1657, 0.4955, 0.1331, 0.4955, 0.1331, 0.5281, 0.1006, 0.5281, 0.1006, 0.4955, 0.3251, 0.6383, 0.2595, 0.5941, 0.2903, 0.5343, 0.3198, 0.5262, 0.07764, 0.343, 0.08618, 0.324, 0.1643, 0.3373, 0.1623, 0.3564, 0.07203, 0.3807, 0.07481, 0.3618, 0.1602, 0.3747, 0.1582, 0.3934, 0.4139, 0.6269, 0.3701, 0.6292, 0.3381, 0.512, 0.3735, 0.4872, 0.47, 0.6128, 0.4139, 0.6269, 0.3735, 0.4872, 0.421, 0.4579, 0.07481, 0.3618, 0.07764, 0.343, 0.1623, 0.3564, 0.1602, 0.3747, 0.08935, 0.4125, 0.07203, 0.3807, 0.1582, 0.3934, 0.1324, 0.4188, 0.3701, 0.6292, 0.3251, 0.6383, 0.3198, 0.5262, 0.3381, 0.512, 0.3249, 0.802, 0.2707, 0.802, 0.2707, 0.7477, 0.3249, 0.7477, 0.3249, 0.9648, 0.2707, 0.9648, 0.2707, 0.9105, 0.3249, 0.9105, 0.3249, 0.9105, 0.2707, 0.9105, 0.2707, 0.8562, 0.3249, 0.8562, 0.3249, 0.8562, 0.2707, 0.8562, 0.2707, 0.802, 0.3249, 0.802, 0.2164, 0.8562, 0.2707, 0.8562, 0.2707, 0.9105, 0.2164, 0.9105, 0.3249, 0.8562, 0.3792, 0.8562, 0.3792, 0.9105, 0.3249, 0.9105, 0.2448, 0.7737, 0.2316, 0.7647, 0.2481, 0.7563, 0.2487, 0.7677, 0.2487, 0.7677, 0.2481, 0.7563, 0.2645, 0.7604, 0.2554, 0.7704, 0.2554, 0.7704, 0.2645, 0.7604, 0.2843, 0.7778, 0.2576, 0.7963, 0.2576, 0.7963, 0.2167, 0.793, 0.2316, 0.7647, 0.2448, 0.7737, 0.2833, 0.1422, 0.2772, 0.1391, 0.211, 0.1615, 0.2497, 0.156, 0.2576, 0.7963, 0.2448, 0.7737, 0.2487, 0.7677, 0.2554, 0.7704, 0.6202, 0.8891, 0.6197, 0.6485, 0.6063, 0.6445, 0.6201, 0.88, 0.5285, 0.9295, 0.5221, 0.6058, 0.6197, 0.6485, 0.6202, 0.8891, 0.6171, 1.015, 0.4498, 0.6322, 0.5221, 0.6058, 0.5285, 0.9295, 0.211, 0.1615, 0.2772, 0.1391, 0.352, 0.1474, 0.2841, 0.172, 0.312, 0.1526, 0.352, 0.1474, 0.2772, 0.1391, 0.2833, 0.1422, 0.2825, 0.167, 0.2841, 0.172, 0.352, 0.1474, 0.312, 0.1526, 0.2497, 0.156, 0.211, 0.1615, 0.2841, 0.172, 0.2825, 0.167, 0.2085, 0.6946, 0.2047, 0.6466, 0.2443, 0.6466, 0.2442, 0.6921, 0.2442, 0.6921, 0.2443, 0.6466, 0.2812, 0.6497, 0.2775, 0.6941, 0.2775, 0.6941, 0.2812, 0.6497, 0.3167, 0.6545, 0.3102, 0.6982, 0.1692, 0.7006, 0.1636, 0.6501, 0.2047, 0.6466, 0.2085, 0.6946, 0.1741, 0.7402, 0.1692, 0.7006, 0.2085, 0.6946, 0.2141, 0.7261, 0.2751, 0.7219, 0.2775, 0.6941, 0.3102, 0.6982, 0.3083, 0.7287, 0.2456, 0.7205, 0.2442, 0.6921, 0.2775, 0.6941, 0.2751, 0.7219, 0.2141, 0.7261, 0.2085, 0.6946, 0.2442, 0.6921, 0.2456, 0.7205, 0.2432, 0.2092, 0.2497, 0.156, 0.2825, 0.167, 0.3103, 0.1863, 0.3103, 0.1863, 0.2825, 0.167, 0.312, 0.1526, 0.334, 0.115, 0.334, 0.115, 0.312, 0.1526, 0.2833, 0.1422, 0.2432, 0.1231, 0.2432, 0.1231, 0.2833, 0.1422, 0.2497, 0.156, 0.2432, 0.2092, 0.2316, 0.7647, 0.2141, 0.7261, 0.2456, 0.7205, 0.2481, 0.7563, 0.2481, 0.7563, 0.2456, 0.7205, 0.2751, 0.7219, 0.2645, 0.7604, 0.2645, 0.7604, 0.2751, 0.7219, 0.3083, 0.7287, 0.2843, 0.7778, 0.2167, 0.793, 0.1741, 0.7402, 0.2141, 0.7261, 0.2316, 0.7647, 0.214, 0.88, 0.1527, 0.8615, 0.1492, 0.8523, 0.1583, 0.8485, 0.1311, 0.809, 0.1171, 0.8386, 0.09874, 0.8311, 0.1111, 0.8001, 0.08515, 0.8601, 0.07408, 0.8544, 0.08973, 0.8284, 0.09874, 0.8311, 0.1761, 0.9188, 0.1417, 0.8691, 0.1527, 0.8615, 0.214, 0.88, 0.1055, 0.8688, 0.08515, 0.8601, 0.09874, 0.8311, 0.1171, 0.8386, 0.2158, 0.8257, 0.214, 0.88, 0.1583, 0.8485, 0.1562, 0.8352, 0.1171, 0.8386, 0.1418, 0.8491, 0.1417, 0.8691, 0.1055, 0.8688, 0.09075, 0.9188, 0.1055, 0.8688, 0.1417, 0.8691, 0.1761, 0.9188, 0.1562, 0.8352, 0.1418, 0.8491, 0.1171, 0.8386, 0.1311, 0.809, 0.1583, 0.8485, 0.1492, 0.8523, 0.1418, 0.8491, 0.1562, 0.8352, 0.1527, 0.8615, 0.1417, 0.8691, 0.1418, 0.8491, 0.1492, 0.8523, 0.05512, 0.8981, 0.08515, 0.8601, 0.1055, 0.8688, 0.09075, 0.9188, 0.1166, 0.7538, 0.1563, 0.764, 0.1311, 0.809, 0.1111, 0.8001, 0.1562, 0.8352, 0.1311, 0.809, 0.1563, 0.764, 0.2158, 0.8257, 0.07408, 0.8544, 0.06625, 0.8499, 0.08063, 0.8255, 0.08973, 0.8284, 0.05512, 0.8981, 0.051, 0.8806, 0.07408, 0.8544, 0.08515, 0.8601, 0.1111, 0.8001, 0.1017, 0.7989, 0.1073, 0.7597, 0.1166, 0.7538, 0.09874, 0.8311, 0.08973, 0.8284, 0.1017, 0.7989, 0.1111, 0.8001, 0.06625, 0.8499, 0.04835, 0.8245, 0.05742, 0.8151, 0.08063, 0.8255, 0.051, 0.8806, 0.04165, 0.8794, 0.06625, 0.8499, 0.07408, 0.8544, 0.1017, 0.7989, 0.08852, 0.7977, 0.09207, 0.7477, 0.1073, 0.7597, 0.08973, 0.8284, 0.08063, 0.8255, 0.08852, 0.7977, 0.1017, 0.7989, 0.04835, 0.8245, 0.04787, 0.8208, 0.05408, 0.8139, 0.05742, 0.8151, 0.04165, 0.8794, 0.0002897, 0.8163, 0.04835, 0.8245, 0.06625, 0.8499, 0.08852, 0.7977, 0.05562, 0.7999, 0.007947, 0.7821, 0.09207, 0.7477, 0.08063, 0.8255, 0.05742, 0.8151, 0.05562, 0.7999, 0.08852, 0.7977, 0.05166, 0.804, 0.05408, 0.8139, 0.04787, 0.8208, 0.003636, 0.8012, 0.0002897, 0.8163, 0.003636, 0.8012, 0.04787, 0.8208, 0.04835, 0.8245, 0.05562, 0.7999, 0.05166, 0.804, 0.003636, 0.8012, 0.007947, 0.7821, 0.05742, 0.8151, 0.05408, 0.8139, 0.05166, 0.804, 0.05562, 0.7999, 0.1065, 0.6706, 0.1065, 0.7032, 0.07393, 0.7032, 0.07394, 0.6706, 0.2042, 0.6706, 0.2041, 0.7032, 0.1716, 0.7032, 0.1716, 0.6706, 0.1716, 0.6706, 0.1716, 0.7032, 0.139, 0.7032, 0.139, 0.6706, 0.139, 0.6706, 0.139, 0.7032, 0.1065, 0.7032, 0.1065, 0.6706, 0.139, 0.7357, 0.139, 0.7032, 0.1716, 0.7032, 0.1716, 0.7357, 0.139, 0.6706, 0.1391, 0.6381, 0.1716, 0.6381, 0.1716, 0.6706, 0.4051, 0.4554, 0.3625, 0.4623, 0.3557, 0.4197, 0.3982, 0.4129, 0.2028, 0.1541, 0.1731, 0.1719, 0.187, 0.1584, 0.2005, 0.1478, 0.1755, 0.118, 0.2346, 0.1092, 0.2171, 0.1293, 0.1915, 0.1324, 0.2346, 0.1092, 0.2129, 0.1443, 0.2066, 0.1418, 0.2171, 0.1293, 0.2094, 0.1509, 0.2028, 0.1541, 0.2005, 0.1478, 0.2038, 0.1451, 0.2038, 0.1451, 0.1915, 0.1324, 0.2171, 0.1293, 0.2066, 0.1418, 0.2148, 0.1564, 0.2357, 0.1786, 0.1832, 0.1731, 0.2092, 0.1597, 0.2184, 0.151, 0.2357, 0.1215, 0.2357, 0.1786, 0.2148, 0.1564, 0.2005, 0.1478, 0.187, 0.1584, 0.1915, 0.1324, 0.2038, 0.1451, 0.2129, 0.1443, 0.2094, 0.1509, 0.2038, 0.1451, 0.2066, 0.1418, 0.1731, 0.1719, 0.1755, 0.118, 0.1915, 0.1324, 0.187, 0.1584, 0.2351, 0.1372, 0.2351, 0.1372, 0.2351, 0.1372, 0.2351, 0.1372, 0.2351, 0.1372, 0.2351, 0.1372, 0.2351, 0.1372, 0.2351, 0.1372, 0.2351, 0.1372, 0.2351, 0.1372, 0.2351, 0.1372, 0.2351, 0.1372, 0.2357, 0.1215, 0.2184, 0.151, 0.2129, 0.1443, 0.2346, 0.1092, 0.2351, 0.1372, 0.2351, 0.1372, 0.2351, 0.1372, 0.2351, 0.1372, 0.2092, 0.1597, 0.1832, 0.1731, 0.1731, 0.1719, 0.2028, 0.1541])
me_cube_001.materials.append(mat_material)
me_cube_001.use_remesh_preserve_volume = False
me_cube_001.use_remesh_preserve_attributes = False
me_cube_001.use_mirror_vertex_groups = False
me_cube_001.update()
me_cube = bpy.data.meshes.new('Cube')
me_cube.from_pydata([(-0.4348, 0.2617, 0.4663), (-0.6483, 1.14, -0.4865), (0.6483, 1.14, -0.4865), (0.4348, 0.2617, 0.4663), (-0.3138, -1.004, 0.9515), (-0.5834, 0.4776, 1.108), (0.5834, 0.4776, 1.108), (0.3138, -1.004, 0.9515), (-1.125, -1.139, -0.2066), (-1.125, 1.087, 0.5348), (1.125, 1.087, 0.5348), (1.125, -1.139, -0.2066), (-1.125, -0.339, 1.168), (-1.125, 0.236, -1.007), (1.125, -0.339, 1.168), (1.125, 0.236, -1.007), (1.269, -0.05149, 0.0809), (-1.269, -0.05149, 0.0809), (-6.724e-18, 0.597, 1.259), (9.064e-18, 1.14, -0.4865), (1.299e-18, -1.004, 0.9515), (0.0, 0.2617, 0.4663), (0.0, -1.139, -0.2066), (1.155e-17, 1.192, 0.6971), (0.0, -0.339, 1.168), (0.0, 0.236, -1.007)], [], [(17, 9, 1, 13), (23, 10, 2, 19), (16, 11, 3, 15), (22, 8, 0, 21), (25, 19, 2, 15), (24, 18, 5, 12), (20, 4, 8, 22), (14, 7, 11, 16), (18, 6, 10, 23), (12, 5, 9, 17), (4, 12, 17, 8), (6, 14, 16, 10), (20, 24, 12, 4), (21, 25, 15, 3), (10, 16, 15, 2), (8, 17, 13, 0), (0, 13, 25, 21), (7, 14, 24, 20), (5, 18, 23, 9), (7, 20, 22, 11), (14, 6, 18, 24), (13, 1, 19, 25), (11, 22, 21, 3), (9, 23, 19, 1)])
_uv = me_cube.uv_layers.new(name='UVMap')
_uv.uv.foreach_set('vector', [0.4595, 0.4595, 0.5405, 0.4595, 0.5405, 0.5405, 0.4595, 0.5405, 0.4595, 0.4595, 0.5405, 0.4595, 0.5405, 0.5405, 0.4595, 0.5405, 0.4595, 0.4595, 0.5405, 0.4595, 0.5405, 0.5405, 0.4595, 0.5405, 0.4595, 0.4595, 0.5405, 0.4595, 0.5405, 0.5405, 0.4595, 0.5405, 0.4595, 0.4595, 0.5405, 0.4595, 0.5405, 0.5405, 0.4595, 0.5405, 0.4595, 0.4595, 0.5405, 0.4595, 0.5405, 0.5405, 0.4595, 0.5405, 0.4595, 0.4595, 0.5405, 0.4595, 0.5405, 0.5405, 0.4595, 0.5405, 0.4595, 0.4595, 0.5405, 0.4595, 0.5405, 0.5405, 0.4595, 0.5405, 0.4595, 0.4595, 0.5405, 0.4595, 0.5405, 0.5405, 0.4595, 0.5405, 0.4595, 0.4595, 0.5405, 0.4595, 0.5405, 0.5405, 0.4595, 0.5405, 0.4595, 0.4595, 0.5405, 0.4595, 0.5405, 0.5405, 0.4595, 0.5405, 0.4595, 0.4595, 0.5405, 0.4595, 0.5405, 0.5405, 0.4595, 0.5405, 0.4595, 0.4595, 0.5405, 0.4595, 0.5405, 0.5405, 0.4595, 0.5405, 0.4595, 0.4595, 0.5405, 0.4595, 0.5405, 0.5405, 0.4595, 0.5405, 0.4595, 0.4595, 0.5405, 0.4595, 0.5405, 0.5405, 0.4595, 0.5405, 0.4595, 0.4595, 0.5405, 0.4595, 0.5405, 0.5405, 0.4595, 0.5405, 0.4595, 0.4595, 0.5405, 0.4595, 0.5405, 0.5405, 0.4595, 0.5405, 0.4595, 0.4595, 0.5405, 0.4595, 0.5405, 0.5405, 0.4595, 0.5405, 0.4595, 0.4595, 0.5405, 0.4595, 0.5405, 0.5405, 0.4595, 0.5405, 0.4595, 0.4595, 0.5405, 0.4595, 0.5405, 0.5405, 0.4595, 0.5405, 0.4595, 0.4595, 0.5405, 0.4595, 0.5405, 0.5405, 0.4595, 0.5405, 0.4595, 0.4595, 0.5405, 0.4595, 0.5405, 0.5405, 0.4595, 0.5405, 0.4595, 0.4595, 0.5405, 0.4595, 0.5405, 0.5405, 0.4595, 0.5405, 0.4595, 0.4595, 0.5405, 0.4595, 0.5405, 0.5405, 0.4595, 0.5405])
me_cube.materials.append(None)
me_cube.use_remesh_preserve_volume = False
me_cube.use_remesh_preserve_attributes = False
me_cube.use_mirror_vertex_groups = False
me_cube.update()
arm_armature_001 = bpy.data.armatures.new('Armature.001')  # bones are not reproduced

# ---- objects
ob_armature = bpy.data.objects.new('Armature', arm_armature_001)
ob_settinghanditem = bpy.data.objects.new('SettingHandItem', me_cube_003)
ob_moja = bpy.data.objects.new('moja', me_cube_002)
ob_body = bpy.data.objects.new('Body', me_cube_001)
ob_hibar = bpy.data.objects.new('hibar', me_cube)

# ---- transforms, parenting, visibility, modifiers, constraints
ob_armature.location = (0.0, 0.0, 1.653)
ob_armature.show_in_front = True
ob_armature.lineart.crease_threshold = 0.0
ob_settinghanditem.parent = ob_armature
ob_settinghanditem.matrix_parent_inverse = Matrix(((1.0, 0.0, 0.0, -0.0), (0.0, 1.0, 0.0, -0.0), (0.0, 0.0, 1.0, -1.653), (0.0, 0.0, 0.0, 1.0)))
ob_settinghanditem.location = (0.0, 0.0, 0.0)
ob_settinghanditem.lineart.crease_threshold = 0.0
_vg = ob_settinghanditem.vertex_groups.new(name='Bone')
_vg = ob_settinghanditem.vertex_groups.new(name='Bone.001')
_vg = ob_settinghanditem.vertex_groups.new(name='Bone.002')
_vg = ob_settinghanditem.vertex_groups.new(name='Head')
_vg = ob_settinghanditem.vertex_groups.new(name='Head.001')
_vg = ob_settinghanditem.vertex_groups.new(name='Bone.003')
_vg = ob_settinghanditem.vertex_groups.new(name='Bone.004')
_vg = ob_settinghanditem.vertex_groups.new(name='Bone.006')
_vg = ob_settinghanditem.vertex_groups.new(name='Bone.008')
_vg = ob_settinghanditem.vertex_groups.new(name='Bone.010')
_vg = ob_settinghanditem.vertex_groups.new(name='Bone.023')
_vg.add([60, 61, 62, 63, 64, 65, 66, 67, 68, 69, 70, 71, 72, 73, 74, 75, 76, 77, 78, 79, 80, 81, 82, 83, 84, 85, 86, 87, 88, 89, 90, 91], 1.0, 'REPLACE')
_vg = ob_settinghanditem.vertex_groups.new(name='Bone.005')
_vg = ob_settinghanditem.vertex_groups.new(name='Bone.007')
_vg = ob_settinghanditem.vertex_groups.new(name='Bone.009')
for _i, _w in zip([0, 2, 4, 6, 17, 19], [0.1314, 0.1926, 0.0994, 0.12, 0.1962, 0.1047]): _vg.add([_i], _w, 'REPLACE')
_vg = ob_settinghanditem.vertex_groups.new(name='Bone.011')
for _i, _w in zip([0, 1, 2, 3, 4, 5, 6, 7, 8, 9, 10, 11, 12, 13, 14, 15, 16, 17, 18, 19, 20, 21, 22, 23, 24, 25, 26, 27, 28, 29, 30, 31, 32, 33, 34, 35, 36, 37, 38, 39, 40, 41, 42, 43, 44, 45, 46, 47, 48, 49, 50, 51, 52, 53, 54, 55, 56, 57, 58, 59], [0.6243, 0.08245, 0.5819, 0.08171, 0.5768, 0.08131, 0.6207, 0.08236, 0.8183, 0.8144, 0.8002, 0.7966, 0.1095, 0.1081, 0.1098, 0.1065, 0.07888, 0.5711, 0.07871, 0.5635, 0.6201, 0.6823, 0.1426, 0.1394, 0.08824, 0.07949, 0.07976, 0.08084, 0.07943, 0.08045, 0.08709, 0.07923, 0.08814, 0.08661, 0.08853, 0.08814, 0.07289, 0.07318, 0.07261, 0.07289, 0.07294, 0.07267, 0.07225, 0.07223, 0.07255, 0.07196, 0.07227, 0.07252, 0.07468, 0.07357, 0.0745, 0.07343, 0.07458, 0.07316, 0.07285, 0.07325, 0.07313, 0.07434, 0.07427, 0.07419]): _vg.add([_i], _w, 'REPLACE')
_vg = ob_settinghanditem.vertex_groups.new(name='Bone.022')
for _i, _w in zip([0, 1, 2, 3, 4, 5, 6, 7, 8, 9, 10, 11, 12, 13, 14, 15, 16, 17, 18, 19, 20, 21, 22, 23, 24, 25, 26, 27, 28, 29, 30, 31, 32, 33, 34, 35, 36, 37, 38, 39, 40, 41, 42, 43, 44, 45, 46, 47, 48, 49, 50, 51, 52, 53, 54, 55, 56, 57, 58, 59], [0.2443, 0.9166, 0.2255, 0.9173, 0.3238, 0.9178, 0.2593, 0.9167, 0.1733, 0.175, 0.191, 0.1955, 0.8892, 0.8906, 0.889, 0.8923, 0.9202, 0.2327, 0.9204, 0.3318, 0.3714, 0.3091, 0.8557, 0.859, 0.9107, 0.9196, 0.9193, 0.9182, 0.9197, 0.9186, 0.9119, 0.9199, 0.9109, 0.9124, 0.9104, 0.9108, 0.9263, 0.926, 0.9265, 0.9263, 0.9262, 0.9265, 0.9269, 0.9269, 0.9266, 0.9272, 0.9269, 0.9266, 0.9245, 0.9256, 0.9246, 0.9257, 0.9246, 0.926, 0.9263, 0.9259, 0.926, 0.9248, 0.9249, 0.925]): _vg.add([_i], _w, 'REPLACE')
_vg = ob_settinghanditem.vertex_groups.new(name='Bone.012')
_vg = ob_settinghanditem.vertex_groups.new(name='Bone.014')
_vg = ob_settinghanditem.vertex_groups.new(name='Bone.016')
_vg = ob_settinghanditem.vertex_groups.new(name='Bone.018')
_vg = ob_settinghanditem.vertex_groups.new(name='Bone.020')
_vg = ob_settinghanditem.vertex_groups.new(name='Bone.013')
_vg = ob_settinghanditem.vertex_groups.new(name='Bone.015')
_vg = ob_settinghanditem.vertex_groups.new(name='Bone.017')
_vg = ob_settinghanditem.vertex_groups.new(name='Bone.019')
_vg = ob_settinghanditem.vertex_groups.new(name='Bone.021')
_vg = ob_settinghanditem.vertex_groups.new(name='Body')
_vg = ob_settinghanditem.vertex_groups.new(name='Body01')
_vg = ob_settinghanditem.vertex_groups.new(name='Body02')
_vg = ob_settinghanditem.vertex_groups.new(name='Head02')
_vg = ob_settinghanditem.vertex_groups.new(name='Shoulder.L')
_vg = ob_settinghanditem.vertex_groups.new(name='Arm_U.L')
_vg = ob_settinghanditem.vertex_groups.new(name='Arm_D.L')
for _i, _w in zip([60, 61, 62, 63, 64, 65, 66, 67, 68, 69, 70, 71, 72, 73, 74, 75, 76, 77, 78, 79, 80, 81, 82, 83, 84, 85, 86, 87, 88, 89, 90, 91], [0.5282, 0.5265, 0.5179, 0.5569, 0.5443, 0.534, 0.5272, 0.5735, 0.5225, 0.5594, 0.5849, 0.5459, 0.5306, 0.5631, 0.5551, 0.5227, 0.5229, 0.5603, 0.5876, 0.5521, 0.5384, 0.577, 0.5607, 0.5227, 0.524, 0.5588, 0.5992, 0.566, 0.5551, 0.6131, 0.5722, 0.5225]): _vg.add([_i], _w, 'REPLACE')
_vg = ob_settinghanditem.vertex_groups.new(name='Hand.L')
for _i, _w in zip([60, 61, 62, 63, 64, 65, 66, 67, 68, 69, 70, 71, 72, 73, 74, 75, 76, 77, 78, 79, 80, 81, 82, 83, 84, 85, 86, 87, 88, 89, 90, 91], [0.4718, 0.4735, 0.4821, 0.4431, 0.4557, 0.466, 0.4728, 0.4265, 0.4775, 0.4406, 0.4151, 0.4541, 0.4694, 0.4369, 0.4449, 0.4773, 0.4771, 0.4397, 0.4124, 0.4479, 0.4616, 0.423, 0.4393, 0.4773, 0.476, 0.4412, 0.4008, 0.434, 0.4449, 0.3869, 0.4278, 0.4775]): _vg.add([_i], _w, 'REPLACE')
_vg = ob_settinghanditem.vertex_groups.new(name='Shoulder.R')
_vg = ob_settinghanditem.vertex_groups.new(name='Arm_U.R')
for _i, _w in zip([1, 3, 5, 7, 12, 13, 14, 15, 16, 18, 22, 23, 24, 25, 26, 27, 28, 29, 30, 31, 32, 33, 34, 35, 36, 37, 38, 39, 40, 41, 42, 43, 44, 45, 46, 47, 48, 49, 50, 51, 52, 53, 54, 55, 56, 57, 58, 59], [0.03419, 0.03489, 0.04965, 0.04879, 0.01737, 0.01721, 0.01934, 0.0198, 0.03668, 0.05087, 0.01228, 0.01471, 0.03382, 0.03727, 0.03587, 0.03505, 0.05771, 0.05662, 0.0359, 0.05705, 0.05005, 0.04968, 0.04018, 0.04999, 0.0319, 0.032, 0.08066, 0.079, 0.03198, 0.07672, 0.07463, 0.0316, 0.03189, 0.07511, 0.07602, 0.03177, 0.03258, 0.03221, 0.03292, 0.03237, 0.03293, 0.03212, 0.07274, 0.07416, 0.07293, 0.07569, 0.07735, 0.07633]): _vg.add([_i], _w, 'REPLACE')
_vg = ob_settinghanditem.vertex_groups.new(name='Arm_D.R')
for _i, _w in zip([1, 3, 5, 7, 12, 13, 14, 15, 16, 18, 22, 23, 24, 25, 26, 27, 28, 29, 30, 31, 32, 33, 34, 35, 36, 37, 38, 39, 40, 41, 42, 43, 44, 45, 46, 47, 48, 49, 50, 51, 52, 53, 54, 55, 56, 57, 58, 59], [0.3146, 0.313, 0.322, 0.3207, 0.3239, 0.3211, 0.2922, 0.2938, 0.3132, 0.3257, 0.3106, 0.2724, 0.3194, 0.318, 0.3219, 0.3191, 0.3076, 0.3092, 0.3171, 0.3109, 0.305, 0.3079, 0.3175, 0.3048, 0.3182, 0.3192, 0.3045, 0.3047, 0.3195, 0.3066, 0.3035, 0.3216, 0.322, 0.3027, 0.3049, 0.3236, 0.3184, 0.3241, 0.318, 0.3242, 0.3167, 0.3256, 0.3027, 0.3031, 0.3039, 0.3063, 0.3073, 0.3062]): _vg.add([_i], _w, 'REPLACE')
_vg = ob_settinghanditem.vertex_groups.new(name='Hand.R')
for _i, _w in zip([0, 1, 2, 3, 4, 5, 6, 7, 8, 9, 10, 11, 12, 13, 14, 15, 16, 17, 18, 19, 20, 21, 22, 23, 24, 25, 26, 27, 28, 29, 30, 31, 32, 33, 34, 35, 36, 37, 38, 39, 40, 41, 42, 43, 44, 45, 46, 47, 48, 49, 50, 51, 52, 53, 54, 55, 56, 57, 58, 59], [0.9955, 0.6433, 0.9954, 0.6446, 0.9954, 0.6282, 0.9955, 0.6299, 0.9924, 0.9919, 0.9923, 0.9921, 0.6424, 0.6453, 0.6731, 0.6713, 0.6435, 0.9956, 0.6234, 0.9955, 0.9916, 0.992, 0.6583, 0.6952, 0.6387, 0.6383, 0.6351, 0.6384, 0.6347, 0.6341, 0.64, 0.6321, 0.645, 0.6423, 0.6374, 0.6452, 0.6409, 0.6398, 0.6149, 0.6163, 0.6396, 0.6167, 0.6218, 0.6376, 0.637, 0.6222, 0.6191, 0.6355, 0.6403, 0.6348, 0.6406, 0.6347, 0.6419, 0.6334, 0.6245, 0.6228, 0.6231, 0.618, 0.6154, 0.6175]): _vg.add([_i], _w, 'REPLACE')
_vg = ob_settinghanditem.vertex_groups.new(name='Leg_U.L')
_vg = ob_settinghanditem.vertex_groups.new(name='Leg_D.L')
_vg = ob_settinghanditem.vertex_groups.new(name='Leg_U.R')
_vg = ob_settinghanditem.vertex_groups.new(name='Leg_D.R')
_vg = ob_settinghanditem.vertex_groups.new(name='Leg_control.L')
_vg = ob_settinghanditem.vertex_groups.new(name='Foot.L')
_vg = ob_settinghanditem.vertex_groups.new(name='Leg_control.R')
_vg = ob_settinghanditem.vertex_groups.new(name='Foot.R')
_m = ob_settinghanditem.modifiers.new('Subsurf', 'SUBSURF')
_m.uv_smooth = 'PRESERVE_CORNERS'
_m.quality = 2
_m.levels = 2
_m.show_only_control_edges = False
_m = ob_settinghanditem.modifiers.new('Armature', 'ARMATURE')
_m = ob_settinghanditem.modifiers.new('Armature.001', 'ARMATURE')
_m.object = ob_armature
ob_moja.parent = ob_armature
ob_moja.matrix_parent_inverse = Matrix(((1.0, 0.0, 0.0, -0.0), (0.0, 1.0, 0.0, -0.0), (0.0, 0.0, 1.0, -1.653), (0.0, 0.0, 0.0, 1.0)))
ob_moja.location = (-0.07302, -0.03671, 4.972)
ob_moja.rotation_euler = (-0.06949, -1.542e-17, 5.359e-19)
ob_moja.scale = (1.12, 1.12, 1.12)
ob_moja.lineart.crease_threshold = 0.0
_vg = ob_moja.vertex_groups.new(name='Bone')
_vg = ob_moja.vertex_groups.new(name='Bone.001')
_vg = ob_moja.vertex_groups.new(name='Bone.002')
for _i, _w in zip([17, 19, 20, 21, 22, 23], [0.003434, 0.007469, 0.04435, 0.1037, 0.03503, 0.08402]): _vg.add([_i], _w, 'REPLACE')
_vg = ob_moja.vertex_groups.new(name='Head')
for _i, _w in zip([2, 9, 10, 12, 13, 16, 17, 18, 19, 20, 21, 22, 23], [0.01995, 0.009905, 0.07295, 0.02451, 0.07609, 0.08675, 0.2536, 0.07832, 0.1507, 0.1822, 0.165, 0.1591, 0.162]): _vg.add([_i], _w, 'REPLACE')
_vg = ob_moja.vertex_groups.new(name='Head.001')
for _i, _w in zip([0, 1, 2, 3, 4, 5, 6, 7, 8, 9, 10, 11, 12, 13, 14, 15, 16, 17, 18, 19, 20, 21, 22, 23], [0.9784, 0.9391, 0.9405, 0.9814, 0.9954, 0.9701, 0.9705, 0.9958, 0.9914, 0.9042, 0.8965, 0.9926, 0.8923, 0.8821, 0.9871, 0.9843, 0.6917, 0.6559, 0.7844, 0.7613, 0.6386, 0.5945, 0.6719, 0.6356]): _vg.add([_i], _w, 'REPLACE')
_vg = ob_moja.vertex_groups.new(name='Bone.003')
for _i, _w in zip([17, 19, 20, 21, 22, 23], [0.003434, 0.007469, 0.04435, 0.1037, 0.03503, 0.08402]): _vg.add([_i], _w, 'REPLACE')
_vg = ob_moja.vertex_groups.new(name='Bone.004')
_vg = ob_moja.vertex_groups.new(name='Bone.006')
_vg = ob_moja.vertex_groups.new(name='Bone.008')
_vg = ob_moja.vertex_groups.new(name='Bone.010')
_vg = ob_moja.vertex_groups.new(name='Bone.023')
_vg = ob_moja.vertex_groups.new(name='Bone.005')
_vg = ob_moja.vertex_groups.new(name='Bone.007')
_vg = ob_moja.vertex_groups.new(name='Bone.009')
_vg = ob_moja.vertex_groups.new(name='Bone.011')
_vg = ob_moja.vertex_groups.new(name='Bone.022')
_vg = ob_moja.vertex_groups.new(name='Bone.012')
_vg = ob_moja.vertex_groups.new(name='Bone.014')
_vg = ob_moja.vertex_groups.new(name='Bone.016')
_vg = ob_moja.vertex_groups.new(name='Bone.018')
_vg = ob_moja.vertex_groups.new(name='Bone.020')
_vg = ob_moja.vertex_groups.new(name='Bone.013')
_vg = ob_moja.vertex_groups.new(name='Bone.015')
_vg = ob_moja.vertex_groups.new(name='Bone.017')
_vg = ob_moja.vertex_groups.new(name='Bone.019')
_vg = ob_moja.vertex_groups.new(name='Bone.021')
_vg = ob_moja.vertex_groups.new(name='Body')
_vg = ob_moja.vertex_groups.new(name='Body01')
_vg = ob_moja.vertex_groups.new(name='Body02')
for _i, _w in zip([1, 9, 12, 13, 16, 17, 18, 19, 20, 21, 22, 23], [0.01578, 0.06254, 0.06565, 0.01626, 0.2128, 0.07339, 0.127, 0.06935, 0.1494, 0.1735, 0.1422, 0.1481]): _vg.add([_i], _w, 'REPLACE')
_vg = ob_moja.vertex_groups.new(name='Head02')
for _i, _w in zip([0, 1, 2, 3, 4, 5, 6, 7, 8, 9, 10, 11, 12, 13, 14, 15, 16, 17, 18, 19, 20, 21, 22, 23], [0.9795, 0.9422, 0.9446, 0.9826, 0.9957, 0.9712, 0.972, 0.9962, 0.9918, 0.9075, 0.9022, 0.9931, 0.8971, 0.8908, 0.9879, 0.9851, 0.7004, 0.673, 0.7947, 0.78, 0.6684, 0.6615, 0.6987, 0.6899]): _vg.add([_i], _w, 'REPLACE')
_vg = ob_moja.vertex_groups.new(name='Shoulder.L')
_vg = ob_moja.vertex_groups.new(name='Arm_U.L')
_vg = ob_moja.vertex_groups.new(name='Arm_D.L')
_vg = ob_moja.vertex_groups.new(name='Hand.L')
_vg = ob_moja.vertex_groups.new(name='Shoulder.R')
_vg = ob_moja.vertex_groups.new(name='Arm_U.R')
_vg = ob_moja.vertex_groups.new(name='Arm_D.R')
_vg = ob_moja.vertex_groups.new(name='Hand.R')
_vg = ob_moja.vertex_groups.new(name='Leg_U.L')
_vg = ob_moja.vertex_groups.new(name='Leg_D.L')
_vg = ob_moja.vertex_groups.new(name='Leg_U.R')
_vg = ob_moja.vertex_groups.new(name='Leg_D.R')
_vg = ob_moja.vertex_groups.new(name='Leg_control.L')
_vg = ob_moja.vertex_groups.new(name='Foot.L')
_vg = ob_moja.vertex_groups.new(name='Leg_control.R')
_vg = ob_moja.vertex_groups.new(name='Foot.R')
_m = ob_moja.modifiers.new('Subsurf', 'SUBSURF')
_m.uv_smooth = 'PRESERVE_CORNERS'
_m.quality = 2
_m.levels = 2
_m.show_only_control_edges = False
_m = ob_moja.modifiers.new('Armature', 'ARMATURE')
_m = ob_moja.modifiers.new('Armature.001', 'ARMATURE')
_m.object = ob_armature
ob_body.parent = ob_armature
ob_body.matrix_parent_inverse = Matrix(((1.0, 0.0, 0.0, -0.0), (0.0, 1.0, 0.0, -0.0), (0.0, 0.0, 1.0, -1.653), (0.0, 0.0, 0.0, 1.0)))
ob_body.location = (0.0, 0.0, 0.0)
ob_body.lineart.crease_threshold = 0.0
_vg = ob_body.vertex_groups.new(name='Bone')
_vg = ob_body.vertex_groups.new(name='Bone.001')
_vg.add([204, 205, 206, 207, 208, 209, 210, 211, 212, 213, 214, 215, 216, 217, 218, 219, 220, 221], 1.0, 'REPLACE')
_vg = ob_body.vertex_groups.new(name='Bone.002')
_vg = ob_body.vertex_groups.new(name='Head')
for _i, _w in zip([1, 3, 4, 5, 6, 7, 8, 9, 10, 11, 12, 13, 14, 15, 16, 17, 34, 35, 36, 37, 38, 39, 40, 41, 103, 105, 106, 107, 108, 109, 110, 111, 112, 113, 114, 115, 116, 117, 118, 119, 136, 137, 138, 139, 140, 141, 142, 143], [0.2548, 0.1449, 0.2408, 0.2585, 0.6272, 0.755, 0.03928, 0.04452, 0.1423, 0.1526, 0.6255, 0.6681, 0.3023, 0.6533, 0.006896, 0.007823, 0.2748, 0.2311, 0.4833, 0.167, 0.2225, 0.3078, 0.3344, 0.2152, 0.1448, 0.1031, 0.2385, 0.2455, 0.6077, 0.6271, 0.03933, 0.04302, 0.141, 0.1474, 0.619, 0.6249, 0.2711, 0.3023, 0.008441, 0.008275, 0.2329, 0.2095, 0.1774, 0.1206, 0.1923, 0.2258, 0.2196, 0.1791]): _vg.add([_i], _w, 'REPLACE')
_vg = ob_body.vertex_groups.new(name='Bone.004')
for _i, _w in zip([18, 19, 20, 21, 22, 23, 24, 25], [0.5891, 0.8117, 0.244, 0.8667, 0.7114, 0.2622, 0.1975, 0.7532]): _vg.add([_i], _w, 'REPLACE')
_vg = ob_body.vertex_groups.new(name='Bone.006')
for _i, _w in zip([18, 19, 20, 21, 22, 23, 24, 25, 62, 63, 64, 65, 66, 67, 68, 69, 70, 71, 72, 73, 74, 75, 76, 77, 78, 79, 80, 81, 82, 83, 84, 85], [0.4109, 0.1883, 0.756, 0.1333, 0.2886, 0.7378, 0.8025, 0.2468, 0.9995, 0.9998, 0.9995, 0.9998, 0.8599, 0.8694, 0.8699, 0.8594, 0.9991, 0.9992, 0.9991, 0.9991, 0.9862, 0.9863, 0.9869, 0.9869, 0.7941, 0.7986, 0.7992, 0.7937, 0.1293, 0.1302, 0.1299, 0.1296]): _vg.add([_i], _w, 'REPLACE')
_vg = ob_body.vertex_groups.new(name='Bone.008')
for _i, _w in zip([66, 67, 68, 69, 78, 79, 80, 81, 82, 83, 84, 85, 86, 87, 88, 89, 90, 91, 92, 93], [0.1401, 0.1306, 0.1301, 0.1406, 0.2059, 0.2014, 0.2008, 0.2063, 0.8707, 0.8698, 0.8701, 0.8704, 0.9898, 0.9897, 0.9898, 0.9898, 0.9898, 0.9898, 0.9898, 0.9898]): _vg.add([_i], _w, 'REPLACE')
_vg = ob_body.vertex_groups.new(name='Bone.010')
for _i, _w in zip([94, 95, 96, 97, 98, 99, 100, 101], [0.7099, 0.1286, 0.2069, 0.256, 0.1512, 0.09632, 0.4336, 0.4326]): _vg.add([_i], _w, 'REPLACE')
_vg = ob_body.vertex_groups.new(name='Bone.005')
for _i, _w in zip([120, 121, 122, 123, 124, 125, 126, 127], [0.5891, 0.8117, 0.244, 0.8667, 0.7114, 0.2622, 0.1975, 0.7532]): _vg.add([_i], _w, 'REPLACE')
_vg = ob_body.vertex_groups.new(name='Bone.007')
for _i, _w in zip([120, 121, 122, 123, 124, 125, 126, 127, 164, 165, 166, 167, 168, 169, 170, 171, 172, 173, 174, 175, 176, 177, 178, 179, 180, 181, 182, 183, 184, 185, 186, 187], [0.4109, 0.1883, 0.756, 0.1333, 0.2886, 0.7378, 0.8025, 0.2468, 0.9995, 0.9998, 0.9995, 0.9998, 0.8599, 0.8694, 0.8699, 0.8594, 0.9991, 0.9992, 0.9991, 0.9991, 0.9862, 0.9863, 0.9869, 0.9869, 0.7941, 0.7986, 0.7992, 0.7937, 0.1293, 0.1302, 0.1299, 0.1296]): _vg.add([_i], _w, 'REPLACE')
_vg = ob_body.vertex_groups.new(name='Bone.009')
for _i, _w in zip([168, 169, 170, 171, 180, 181, 182, 183, 184, 185, 186, 187, 188, 189, 190, 191, 192, 193, 194, 195], [0.1401, 0.1306, 0.1301, 0.1406, 0.2059, 0.2014, 0.2008, 0.2063, 0.8707, 0.8698, 0.8701, 0.8704, 0.9898, 0.9897, 0.9898, 0.9898, 0.9898, 0.9898, 0.9898, 0.9898]): _vg.add([_i], _w, 'REPLACE')
_vg = ob_body.vertex_groups.new(name='Bone.011')
_vg.add([196, 197, 198, 199, 200, 201, 202, 203], 1.0, 'REPLACE')
_vg = ob_body.vertex_groups.new(name='Bone.012')
for _i, _w in zip([0, 2, 8, 9, 10, 11, 16, 17, 27, 28, 29, 31, 33, 102, 104, 110, 111, 113, 118, 119], [0.7921, 0.7516, 0.1473, 0.2214, 0.0781, 0.1072, 0.4706, 0.71, 0.1221, 0.009587, 0.7744, 0.2179, 0.4078, 0.1832, 0.1809, 0.003159, 0.03771, 0.01955, 0.04303, 0.08126]): _vg.add([_i], _w, 'REPLACE')
_vg = ob_body.vertex_groups.new(name='Bone.014')
for _i, _w in zip([2, 8, 10, 16, 26, 27, 28, 29, 30, 31, 32, 33, 58, 59, 60, 61], [0.06937, 0.09644, 0.04132, 0.3478, 0.9763, 0.8761, 0.9546, 0.2238, 0.9739, 0.7759, 0.9658, 0.586, 0.4972, 0.4971, 0.497, 0.4973]): _vg.add([_i], _w, 'REPLACE')
_vg = ob_body.vertex_groups.new(name='Bone.016')
for _i, _w in zip([42, 44, 46, 47, 48, 49, 50, 51, 52, 53, 54, 55, 56, 57, 58, 59, 60, 61], [0.02585, 0.01032, 0.9063, 0.9095, 0.9248, 0.9264, 0.9745, 0.9753, 0.9755, 0.9749, 0.1342, 0.1308, 0.1266, 0.1292, 0.5025, 0.5025, 0.5025, 0.5025]): _vg.add([_i], _w, 'REPLACE')
_vg = ob_body.vertex_groups.new(name='Bone.018')
for _i, _w in zip([42, 43, 44, 45, 48, 49, 54, 55, 56, 57], [0.0619, 0.5076, 0.05011, 0.5103, 0.06398, 0.05732, 0.0456, 0.05299, 0.7416, 0.7405]): _vg.add([_i], _w, 'REPLACE')
_vg = ob_body.vertex_groups.new(name='Bone.020')
for _i, _w in zip([42, 43, 44, 45, 46, 47, 54, 55, 56, 57], [0.9001, 0.4752, 0.9197, 0.4675, 0.07893, 0.07026, 0.8178, 0.8161, 0.1316, 0.1302]): _vg.add([_i], _w, 'REPLACE')
_vg = ob_body.vertex_groups.new(name='Bone.013')
for _i, _w in zip([0, 2, 9, 11, 16, 17, 102, 104, 110, 111, 112, 113, 118, 119, 129, 130, 131, 133, 135], [0.135, 0.1231, 0.02413, 0.01194, 0.01622, 0.06284, 0.7262, 0.6642, 0.142, 0.2122, 0.07502, 0.1026, 0.4525, 0.6762, 0.1221, 0.009587, 0.7744, 0.2179, 0.4078]): _vg.add([_i], _w, 'REPLACE')
_vg = ob_body.vertex_groups.new(name='Bone.015')
for _i, _w in zip([104, 110, 112, 118, 128, 129, 130, 131, 132, 133, 134, 135, 160, 161, 162, 163], [0.08507, 0.09434, 0.03937, 0.3384, 0.9763, 0.8761, 0.9546, 0.2238, 0.9739, 0.7759, 0.9658, 0.586, 0.4972, 0.4971, 0.497, 0.4973]): _vg.add([_i], _w, 'REPLACE')
_vg = ob_body.vertex_groups.new(name='Bone.017')
for _i, _w in zip([144, 146, 148, 149, 150, 151, 152, 153, 154, 155, 156, 157, 158, 159, 160, 161, 162, 163], [0.02585, 0.01032, 0.9063, 0.9095, 0.9248, 0.9264, 0.9745, 0.9753, 0.9755, 0.9749, 0.1342, 0.1308, 0.1266, 0.1292, 0.5025, 0.5025, 0.5025, 0.5025]): _vg.add([_i], _w, 'REPLACE')
_vg = ob_body.vertex_groups.new(name='Bone.019')
for _i, _w in zip([144, 145, 146, 147, 150, 151, 156, 157, 158, 159], [0.0619, 0.5076, 0.05011, 0.5103, 0.06398, 0.05732, 0.0456, 0.05299, 0.7416, 0.7405]): _vg.add([_i], _w, 'REPLACE')
_vg = ob_body.vertex_groups.new(name='Bone.021')
for _i, _w in zip([144, 145, 146, 147, 148, 149, 156, 157, 158, 159], [0.9001, 0.4752, 0.9197, 0.4675, 0.07893, 0.07026, 0.8178, 0.8161, 0.1316, 0.1302]): _vg.add([_i], _w, 'REPLACE')
_vg = ob_body.vertex_groups.new(name='Head.001')
for _i, _w in zip([1, 3, 4, 5, 6, 7, 12, 13, 14, 15, 34, 35, 36, 37, 38, 39, 40, 41, 103, 105, 106, 107, 108, 109, 114, 115, 116, 117, 136, 137, 138, 139, 140, 141, 142, 143], [0.8406, 0.8599, 0.004164, 0.01319, 0.2677, 0.2581, 0.1052, 0.1004, 0.6647, 0.649, 0.5824, 0.6649, 0.4376, 0.7783, 0.6832, 0.5199, 0.5337, 0.6989, 0.8598, 0.887, 0.005613, 0.0149, 0.2768, 0.2664, 0.1079, 0.1027, 0.6812, 0.6641, 0.6626, 0.6996, 0.7658, 0.8331, 0.7272, 0.6793, 0.6936, 0.7478]): _vg.add([_i], _w, 'REPLACE')
_vg = ob_body.vertex_groups.new(name='Bone.003')
for _i, _w in zip([1, 4, 5, 6, 7, 8, 9, 10, 11, 12, 13, 14, 15, 17, 34, 35, 36, 37, 38, 39, 40, 41, 103, 106, 107, 108, 109, 110, 111, 112, 113, 114, 115, 116, 117, 119, 136, 137, 138, 139, 140, 141, 142, 143, 204, 205, 206, 207, 208, 209, 210, 211, 212, 213, 214, 215, 216, 217, 218, 219, 220, 221], [0.05079, 0.3984, 0.7652, 0.08241, 0.2696, 0.0734, 0.115, 0.2542, 0.4276, 0.1737, 0.652, 0.03389, 0.1236, 0.01557, 0.207, 0.1511, 0.1148, 0.07949, 0.1369, 0.2497, 0.1914, 0.1248, 0.04151, 0.3978, 0.7646, 0.08232, 0.2721, 0.07413, 0.1165, 0.2543, 0.4279, 0.1728, 0.6545, 0.02981, 0.1208, 0.02034, 0.1519, 0.1321, 0.08395, 0.06743, 0.1172, 0.1383, 0.1267, 0.1063, 1.0, 1.0, 1.0, 1.0, 1.0, 1.0, 1.0, 1.0, 1.0, 1.0, 1.0, 1.0, 1.0, 1.0, 1.0, 1.0, 1.0, 1.0]): _vg.add([_i], _w, 'REPLACE')
_vg = ob_body.vertex_groups.new(name='Bone.023')
for _i, _w in zip([94, 95, 96, 97, 98, 99, 100, 101], [0.2901, 0.8714, 0.7931, 0.744, 0.8488, 0.9037, 0.5664, 0.5674]): _vg.add([_i], _w, 'REPLACE')
_vg = ob_body.vertex_groups.new(name='Bone.022')
_vg = ob_body.vertex_groups.new(name='Body')
for _i, _w in zip([0, 2, 4, 5, 8, 9, 10, 11, 12, 13, 16, 17, 102, 104, 106, 107, 110, 111, 112, 113, 114, 115, 118, 119], [0.9668, 0.9657, 0.1377, 0.1393, 0.8417, 0.8398, 0.4941, 0.4857, 0.05179, 0.0533, 0.8993, 0.9014, 0.962, 0.9586, 0.1378, 0.1394, 0.84, 0.8377, 0.4934, 0.4849, 0.05155, 0.05302, 0.8957, 0.8983]): _vg.add([_i], _w, 'REPLACE')
_vg = ob_body.vertex_groups.new(name='Body01')
_vg = ob_body.vertex_groups.new(name='Body02')
for _i, _w in zip([4, 5, 6, 7, 8, 9, 10, 11, 12, 13, 14, 15, 16, 17, 102, 104, 106, 107, 108, 109, 110, 111, 112, 113, 114, 115, 116, 117, 118, 119], [0.5828, 0.5776, 0.09385, 0.09429, 0.1068, 0.1075, 0.3415, 0.3452, 0.2191, 0.2212, 0.03594, 0.03913, 0.06788, 0.06621, 0.001031, 0.00569, 0.5813, 0.5758, 0.09366, 0.09407, 0.1078, 0.1088, 0.3413, 0.345, 0.2174, 0.2193, 0.03249, 0.03612, 0.07024, 0.06821]): _vg.add([_i], _w, 'REPLACE')
_vg = ob_body.vertex_groups.new(name='Head02')
for _i, _w in zip([1, 3, 4, 6, 7, 12, 13, 14, 15, 34, 35, 36, 37, 38, 39, 40, 41, 103, 105, 106, 107, 108, 109, 114, 115, 116, 117, 136, 137, 138, 139, 140, 141, 142, 143], [0.72, 0.8329, 0.02741, 0.2568, 0.128, 0.1036, 0.05739, 0.6445, 0.2914, 0.7252, 0.7689, 0.5167, 0.833, 0.7775, 0.6922, 0.6656, 0.7848, 0.8329, 0.8788, 0.03481, 0.02858, 0.2765, 0.2561, 0.112, 0.1028, 0.6779, 0.6442, 0.7671, 0.7905, 0.8226, 0.8794, 0.8077, 0.7742, 0.7804, 0.8209]): _vg.add([_i], _w, 'REPLACE')
_vg = ob_body.vertex_groups.new(name='Shoulder.L')
_vg.add([18, 19, 20, 21, 22, 23, 24, 25], 1.0, 'REPLACE')
_vg = ob_body.vertex_groups.new(name='Arm_U.L')
for _i, _w in zip([62, 63, 64, 65, 66, 67, 68, 69, 70, 71, 72, 73, 74, 75, 76, 77, 78, 79, 80, 81, 82, 83, 84, 85], [0.9999, 0.9998, 0.9999, 0.9999, 0.8649, 0.8666, 0.8751, 0.857, 0.9992, 0.9991, 0.9991, 0.9992, 0.9856, 0.9871, 0.9877, 0.9863, 0.7998, 0.7965, 0.805, 0.792, 0.1263, 0.1337, 0.127, 0.1331]): _vg.add([_i], _w, 'REPLACE')
_vg = ob_body.vertex_groups.new(name='Arm_D.L')
for _i, _w in zip([66, 67, 68, 69, 78, 79, 80, 81, 82, 83, 84, 85, 86, 87, 88, 89, 90, 91, 92, 93], [0.1351, 0.1334, 0.1249, 0.143, 0.2002, 0.2035, 0.195, 0.208, 0.8737, 0.8663, 0.873, 0.8669, 0.9914, 0.9905, 0.9914, 0.9905, 0.9977, 0.9975, 0.9979, 0.9974]): _vg.add([_i], _w, 'REPLACE')
_vg = ob_body.vertex_groups.new(name='Hand.L')
_vg.add([94, 95, 96, 97, 98, 99, 100, 101], 1.0, 'REPLACE')
_vg = ob_body.vertex_groups.new(name='Shoulder.R')
_vg.add([120, 121, 122, 123, 124, 125, 126, 127], 1.0, 'REPLACE')
_vg = ob_body.vertex_groups.new(name='Arm_U.R')
for _i, _w in zip([164, 165, 166, 167, 168, 169, 170, 171, 172, 173, 174, 175, 176, 177, 178, 179, 180, 181, 182, 183, 184, 185, 186, 187], [0.9999, 0.9998, 0.9999, 0.9999, 0.8649, 0.8666, 0.8751, 0.857, 0.9992, 0.9991, 0.9991, 0.9992, 0.9856, 0.9871, 0.9877, 0.9863, 0.7998, 0.7965, 0.805, 0.792, 0.1263, 0.1337, 0.127, 0.1331]): _vg.add([_i], _w, 'REPLACE')
_vg = ob_body.vertex_groups.new(name='Arm_D.R')
for _i, _w in zip([168, 169, 170, 171, 180, 181, 182, 183, 184, 185, 186, 187, 188, 189, 190, 191, 192, 193, 194, 195], [0.1351, 0.1334, 0.1249, 0.143, 0.2002, 0.2035, 0.195, 0.208, 0.8737, 0.8663, 0.873, 0.8669, 0.9914, 0.9905, 0.9914, 0.9905, 0.9977, 0.9975, 0.9979, 0.9974]): _vg.add([_i], _w, 'REPLACE')
_vg = ob_body.vertex_groups.new(name='Hand.R')
_vg.add([196, 197, 198, 199, 200, 201, 202, 203], 1.0, 'REPLACE')
_vg = ob_body.vertex_groups.new(name='Leg_U.L')
for _i, _w in zip([26, 27, 28, 29, 30, 31, 32, 33, 50, 51, 52, 53, 58, 59, 60, 61], [0.9989, 0.9999, 0.9983, 0.9998, 0.999, 0.9995, 0.9984, 0.9994, 0.02518, 0.03682, 0.03998, 0.02831, 0.9661, 0.9515, 0.9502, 0.9642]): _vg.add([_i], _w, 'REPLACE')
_vg = ob_body.vertex_groups.new(name='Leg_D.L')
for _i, _w in zip([42, 43, 45, 46, 47, 48, 49, 50, 51, 52, 53, 54, 55, 56, 57, 58, 59, 60, 61], [0.02584, 0.04293, 0.05334, 0.8943, 0.8961, 0.937, 0.935, 0.9584, 0.9537, 0.9519, 0.9568, 0.1118, 0.1028, 0.1872, 0.1962, 0.01761, 0.04664, 0.04928, 0.02127]): _vg.add([_i], _w, 'REPLACE')
_vg = ob_body.vertex_groups.new(name='Leg_U.R')
for _i, _w in zip([128, 129, 130, 131, 132, 133, 134, 135, 152, 153, 154, 155, 160, 161, 162, 163], [0.9989, 0.9999, 0.9983, 0.9998, 0.999, 0.9995, 0.9984, 0.9994, 0.02518, 0.03682, 0.03998, 0.02831, 0.9661, 0.9515, 0.9502, 0.9642]): _vg.add([_i], _w, 'REPLACE')
_vg = ob_body.vertex_groups.new(name='Leg_D.R')
for _i, _w in zip([144, 145, 147, 148, 149, 150, 151, 152, 153, 154, 155, 156, 157, 158, 159, 160, 161, 162, 163], [0.02584, 0.04293, 0.05334, 0.8943, 0.8961, 0.937, 0.935, 0.9584, 0.9537, 0.9519, 0.9568, 0.1118, 0.1028, 0.1872, 0.1962, 0.01761, 0.04664, 0.04928, 0.02127]): _vg.add([_i], _w, 'REPLACE')
_vg = ob_body.vertex_groups.new(name='Leg_control.L')
for _i, _w in zip([42, 43, 44, 45, 46, 47, 48, 49, 54, 55, 56, 57], [0.7559, 0.924, 0.8317, 0.9179, 0.01269, 0.02285, 0.0578, 0.05558, 0.2052, 0.2158, 0.765, 0.7652]): _vg.add([_i], _w, 'REPLACE')
_vg = ob_body.vertex_groups.new(name='Foot.L')
for _i, _w in zip([42, 43, 44, 45, 46, 47, 54, 55, 56, 57], [0.2061, 0.008839, 0.1437, 0.007294, 0.07202, 0.06509, 0.6827, 0.6811, 0.04478, 0.02636]): _vg.add([_i], _w, 'REPLACE')
_vg = ob_body.vertex_groups.new(name='Leg_control.R')
for _i, _w in zip([144, 145, 146, 147, 148, 149, 150, 151, 156, 157, 158, 159], [0.7559, 0.924, 0.8317, 0.9179, 0.01269, 0.02285, 0.0578, 0.05558, 0.2052, 0.2158, 0.765, 0.7652]): _vg.add([_i], _w, 'REPLACE')
_vg = ob_body.vertex_groups.new(name='Foot.R')
for _i, _w in zip([144, 145, 146, 147, 148, 149, 156, 157, 158, 159], [0.2061, 0.008839, 0.1437, 0.007294, 0.07202, 0.06509, 0.6827, 0.6811, 0.04478, 0.02636]): _vg.add([_i], _w, 'REPLACE')
_m = ob_body.modifiers.new('Subsurf', 'SUBSURF')
_m.uv_smooth = 'PRESERVE_CORNERS'
_m.quality = 2
_m.levels = 2
_m.show_only_control_edges = False
_m = ob_body.modifiers.new('Armature', 'ARMATURE')
_m = ob_body.modifiers.new('Armature.001', 'ARMATURE')
_m.object = ob_armature
ob_hibar.location = (0.0, 0.07573, 4.36)
ob_hibar.rotation_euler = (-0.1655, -3.658e-17, 3.033e-18)
ob_hibar.hide_viewport = True
ob_hibar.lineart.crease_threshold = 0.0
_m = ob_hibar.modifiers.new('Subsurf', 'SUBSURF')
_m.uv_smooth = 'PRESERVE_CORNERS'
_m.quality = 2
_m.levels = 2
_m.show_only_control_edges = False

# ---- collection membership
col_collection_1.objects.link(ob_armature)
col_collection_1.objects.link(ob_settinghanditem)
col_collection_1.objects.link(ob_moja)
col_collection_1.objects.link(ob_body)
col_collection_1.objects.link(ob_hibar)

# ---- scene / render settings (as saved in the file)
scene.frame_start = 1; scene.frame_end = 140; scene.frame_set(1)
scene.render.engine = 'BLENDER_EEVEE_NEXT'
scene.render.resolution_percentage = 50
scene.render.dither_intensity = 0.0
scene.cycles.use_denoising = False
scene.cycles.samples = 10
scene.cycles.sampling_pattern = 'TABULATED_SOBOL'
scene.cycles.light_sampling_threshold = 0.0
scene.cycles.use_adaptive_sampling = False
scene.cycles.use_light_tree = False
scene.cycles.blur_glossy = 0.0
scene.cycles.pixel_filter_type = 'GAUSSIAN'
scene.cycles.sample_clamp_indirect = 0.0
scene.view_settings.view_transform = 'Standard'
bpy.context.view_layer.update()

# ---- added for rendering (the .blend has no active camera and no usable light): camera, sun
cam_auto = bpy.data.cameras.new('AutoCamera')
cam_auto.lens = 50.0
cam_auto.sensor_width = 36.0
cam_auto.clip_end = 1000.0
ob_auto_camera = bpy.data.objects.new('AutoCamera', cam_auto)
scene.collection.objects.link(ob_auto_camera)
ob_auto_camera.location = (8.19893, -9.45375, 8.95441)
ob_auto_camera.rotation_euler = (1.09748, -7.21219e-08, 0.694738)
scene.camera = ob_auto_camera
light_auto_sun = bpy.data.lights.new('AutoSun', 'SUN')
light_auto_sun.energy = 3.0
light_auto_sun.angle = 0.0523599
ob_auto_sun = bpy.data.objects.new('AutoSun', light_auto_sun)
scene.collection.objects.link(ob_auto_sun)
ob_auto_sun.rotation_euler = (0.872665, 0.174533, 0.523599)
bpy.context.view_layer.update()

